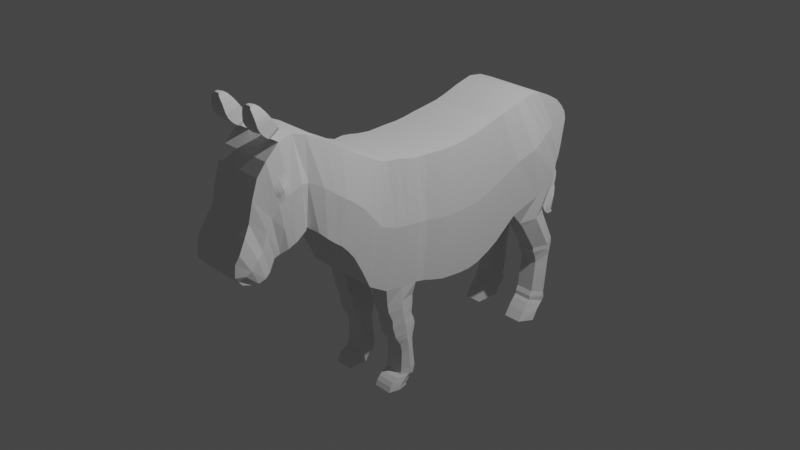 # Source: donkey02.blend  (saved by Blender 2.83.18; exported with 4.5.12 LTS)
import bpy
from mathutils import Matrix  # noqa: F401  (used for matrix-valued properties, if any)

bpy.ops.wm.read_factory_settings(use_empty=True)
scene = bpy.context.scene
scene.name = 'Scene'

# ---- collections
col_collection = bpy.data.collections.new('Collection'); scene.collection.children.link(col_collection)

# ---- world
world_world = bpy.data.worlds.new('World'); scene.world = world_world
world_world.use_nodes = True; world_world.node_tree.nodes.clear()
_N = world_world.node_tree.nodes; _L = world_world.node_tree.links
n0 = _N.new('ShaderNodeOutputWorld'); n0.name = 'World Output'; n0.location = (300, 300)
n1 = _N.new('ShaderNodeBackground'); n1.name = 'Background'; n1.location = (10, 300)
n1.inputs[0].default_value = (0.05088, 0.05088, 0.05088, 1.0)
_L.new(n1.outputs[0], n0.inputs[0])
n0.is_active_output = True
world_world.color = (0.05088, 0.05088, 0.05088)
world_world.use_sun_shadow = False
world_world.sun_shadow_jitter_overblur = 0.0

# ---- cameras
cam_camera = bpy.data.cameras.new('Camera')
cam_camera.clip_end = 100.0
cam_camera.ortho_scale = 7.314

# ---- lights
light_light = bpy.data.lights.new('Light', 'POINT')
light_light.transmission_factor = 0.0
light_light.energy = 1000.0
light_light.shadow_soft_size = 0.1
light_light.shadow_maximum_resolution = 0.006
light_light.use_absolute_resolution = True

# ---- meshes
me_plane = bpy.data.meshes.new('Plane')
me_plane.from_pydata([(-0.971, 1.044, 1.268e-09), (0.4684, 1.031, -2.324e-08), (-1.03, 1.251, -2.842e-09), (0.223, 1.249, -3.396e-08), (-0.971, 1.044, 1.268e-09), (0.4684, 1.031, -2.324e-08), (-0.971, 1.044, 1.268e-09), (0.4684, 1.031, -2.324e-08), (-0.9367, 0.9196, 2.766e-09), (0.5449, 0.9075, -1.989e-08), (-0.9028, 0.7482, 4.25e-09), (0.6029, 0.7361, -1.736e-08), (-0.8764, 0.6058, 5.403e-09), (0.6213, 0.5937, -1.655e-08), (-0.8553, 0.4793, 6.325e-09), (0.6213, 0.4671, -1.655e-08), (-0.8421, 0.3659, 6.901e-09), (0.6108, 0.3538, -1.701e-08), (-0.8395, 0.2182, 7.017e-09), (0.595, 0.2061, -1.77e-08), (-0.8395, 0.09166, 7.017e-09), (0.5633, 0.07953, -1.909e-08), (-0.8421, -0.03491, 6.901e-09), (0.5264, -0.04704, -2.07e-08), (-0.8527, -0.172, 6.44e-09), (0.4816, -0.1842, -2.266e-08), (-0.8949, -0.383, 4.596e-09), (0.4394, -0.5744, -2.45e-08), (-0.8983, -0.5113, 4.448e-09), (0.3254, -0.7708, -2.949e-08), (-0.936, -0.6146, 2.796e-09), (0.1206, -0.864, -3.844e-08), (-0.991, -0.7113, 3.949e-10), (-0.06399, -0.9607, -4.651e-08), (-1.033, -0.7882, -1.43e-09), (-0.1629, -1.038, -5.083e-08), (-1.07, -0.8564, -3.063e-09), (-0.2354, -1.106, -5.4e-08), (-1.116, -0.9245, -5.08e-09), (-0.2859, -1.174, -5.621e-08), (-1.184, -1.032, -8.058e-09), (-0.3518, -1.249, -5.909e-08), (-1.292, -1.201, -1.276e-08), (-0.4266, -1.323, -6.236e-08), (-1.386, -1.39, -1.689e-08), (-0.4903, -1.411, -6.514e-08), (-1.423, -1.522, -1.849e-08), (-0.4903, -1.451, -6.514e-08), (-1.393, -1.679, -1.716e-08), (-0.4127, -1.556, -6.175e-08), (-1.254, -1.829, -1.11e-08), (-0.3665, -1.648, -5.973e-08), (-1.123, -1.915, -5.396e-09), (-0.3313, -1.72, -5.819e-08), (-0.9307, -1.976, 3.028e-09), (-0.3103, -1.785, -5.728e-08), (-0.723, -2.025, 1.211e-08), (-0.19, -1.842, -5.202e-08), (-0.6167, -2.089, 1.676e-08), (-0.1557, -1.906, -5.052e-08), (-0.4785, -2.165, 2.28e-08), (-0.1373, -1.982, -4.971e-08), (-0.397, -2.204, 2.636e-08), (-0.1376, -2.045, -4.972e-08), (-0.2711, -2.215, 3.186e-08), (-0.1774, -2.145, -5.147e-08), (-1.081, 1.439, -5.041e-09), (-0.05158, 1.912, -4.597e-08), (-1.064, 1.593, -4.329e-09), (-0.1563, 1.961, -5.054e-08), (-0.999, 1.754, -1.476e-09), (-1.03, 1.251, 0.4222), (-0.1563, 1.961, -5.054e-08), (-0.999, 1.754, -1.476e-09), (-0.2336, 1.991, -5.392e-08), (-0.9109, 1.905, 2.379e-09), (-0.3484, 2.018, -5.894e-08), (-0.8273, 1.986, 6.034e-09), (-0.4802, 2.039, -6.47e-08), (-0.743, 2.047, 9.717e-09), (-0.6548, 2.068, -7.233e-08), (-1.03, 1.251, -2.842e-09), (-0.971, 1.044, 1.268e-09), (0.4684, 1.031, -2.324e-08), (0.223, 1.249, -3.396e-08), (-0.971, 1.044, 1.268e-09), (0.4684, 1.031, -2.324e-08), (-0.971, 1.044, 1.268e-09), (0.4684, 1.031, -2.324e-08), (-0.9367, 0.9196, 2.766e-09), (0.5449, 0.9075, -1.989e-08), (-0.9028, 0.7482, 4.25e-09), (0.6029, 0.7361, -1.736e-08), (-0.8764, 0.6058, 5.403e-09), (0.6213, 0.5937, -1.655e-08), (-0.8553, 0.4793, 6.325e-09), (0.6213, 0.4671, -1.655e-08), (-0.8421, 0.3659, 6.901e-09), (0.6108, 0.3538, -1.701e-08), (-0.8395, 0.2182, 7.017e-09), (0.595, 0.2061, -1.77e-08), (-0.8395, 0.09166, 7.017e-09), (0.5633, 0.07953, -1.909e-08), (-0.8421, -0.03491, 6.901e-09), (0.5264, -0.04704, -2.07e-08), (-0.8527, -0.172, 6.44e-09), (0.4816, -0.1842, -2.266e-08), (-0.8949, -0.383, 4.596e-09), (0.4394, -0.5744, -2.45e-08), (-0.8983, -0.5113, 4.448e-09), (0.3254, -0.7708, -2.949e-08), (-0.936, -0.6146, 2.796e-09), (0.1206, -0.864, -3.844e-08), (-0.991, -0.7113, 3.949e-10), (-0.06399, -0.9607, -4.651e-08), (-1.033, -0.7882, -1.43e-09), (-0.1629, -1.038, -5.083e-08), (-1.07, -0.8564, -3.063e-09), (-0.2354, -1.106, -5.4e-08), (-1.116, -0.9245, -5.08e-09), (-0.2859, -1.174, -5.621e-08), (-1.184, -1.032, -8.058e-09), (-0.3518, -1.249, -5.909e-08), (-1.292, -1.201, -1.276e-08), (-0.4266, -1.323, -6.236e-08), (-1.386, -1.39, -1.689e-08), (-0.4903, -1.411, -6.514e-08), (-1.423, -1.522, -1.849e-08), (-0.4903, -1.451, -6.514e-08), (-1.393, -1.679, -1.716e-08), (-0.4127, -1.556, -6.175e-08), (-1.254, -1.829, -1.11e-08), (-0.3665, -1.648, -5.973e-08), (-1.123, -1.915, -5.396e-09), (-0.3313, -1.72, -5.819e-08), (-0.9307, -1.976, 3.028e-09), (-0.3103, -1.785, -5.728e-08), (-0.723, -2.025, 1.211e-08), (-0.19, -1.842, -5.202e-08), (-0.6167, -2.089, 1.676e-08), (-0.1557, -1.906, -5.052e-08), (-0.4785, -2.165, 2.28e-08), (-0.1373, -1.982, -4.971e-08), (-0.397, -2.204, 2.636e-08), (-0.1376, -2.045, -4.972e-08), (-0.2711, -2.215, 3.186e-08), (-0.1774, -2.145, -5.147e-08), (-0.05158, 1.912, -4.597e-08), (-1.081, 1.439, -5.041e-09), (-0.1563, 1.961, -5.054e-08), (-1.064, 1.593, -4.329e-09), (-0.8527, -0.172, 0.2047), (-0.999, 1.754, -1.476e-09), (-0.2336, 1.991, -5.392e-08), (-0.999, 1.754, -1.476e-09), (-0.1563, 1.961, -5.054e-08), (-0.3484, 2.018, -5.894e-08), (-0.9109, 1.905, 2.379e-09), (-0.4802, 2.039, -6.47e-08), (-0.8273, 1.986, 6.034e-09), (-0.6548, 2.068, -7.233e-08), (-0.743, 2.047, 9.717e-09), (-0.971, 1.044, 0.4094), (0.4684, 1.031, 0.4094), (0.223, 1.249, 0.4512), (-0.971, 1.044, 0.4094), (0.4684, 1.031, 0.4094), (-0.971, 1.044, 0.4094), (0.4684, 1.031, 0.4094), (-0.9367, 0.9196, 0.4094), (0.5449, 0.9075, 0.4063), (-0.9028, 0.7482, 0.4232), (0.6029, 0.7361, 0.4201), (-0.8764, 0.6058, 0.4333), (0.6213, 0.5937, 0.4302), (-0.8553, 0.4793, 0.4333), (0.6213, 0.4671, 0.4302), (-0.8421, 0.3659, 0.4333), (0.6108, 0.3538, 0.4302), (-0.8395, 0.2182, 0.4333), (0.595, 0.2061, 0.4302), (-0.8395, 0.09166, 0.4232), (0.5633, 0.07953, 0.4201), (-0.8421, -0.03491, 0.4094), (0.5264, -0.04704, 0.4063), (-0.8527, -0.172, 0.4202), (0.4816, -0.1842, 0.4356), (-0.8949, -0.383, 0.4016), (0.4394, -0.5744, 0.4308), (-0.8983, -0.5113, 0.3756), (0.3254, -0.7708, 0.4094), (-0.936, -0.6146, 0.3756), (0.1206, -0.864, 0.4094), (-0.991, -0.7113, 0.3756), (-0.06399, -0.9607, 0.4094), (-1.033, -0.7882, 0.3756), (-0.1629, -1.038, 0.4094), (-1.07, -0.8564, 0.3724), (-0.2354, -1.106, 0.4063), (-1.116, -0.9245, 0.3629), (-0.2859, -1.174, 0.3968), (-1.184, -1.032, 0.3492), (-0.3518, -1.249, 0.3831), (-1.292, -1.201, 0.3192), (-0.4266, -1.323, 0.3531), (-1.386, -1.39, 0.2903), (-0.4903, -1.411, 0.2855), (-1.423, -1.522, 0.2729), (-0.4903, -1.451, 0.3294), (-1.393, -1.679, 0.29), (-0.4127, -1.556, 0.3294), (-1.254, -1.829, 0.2966), (-0.3665, -1.648, 0.3187), (-1.123, -1.915, 0.2796), (-0.3313, -1.72, 0.2855), (-0.9307, -1.976, 0.275), (-0.3103, -1.785, 0.2855), (-0.723, -2.025, 0.272), (-0.19, -1.842, 0.2855), (-0.6167, -2.089, 0.2916), (-0.1557, -1.906, 0.3032), (-0.4785, -2.165, 0.3032), (-0.1373, -1.982, 0.3032), (-0.397, -2.204, 0.2855), (-0.1376, -2.045, 0.2855), (-0.2711, -2.215, 0.2855), (-0.1774, -2.145, 0.2855), (-0.05158, 1.912, 0.4368), (-1.081, 1.439, 0.4183), (-0.1563, 1.961, 0.4094), (-1.064, 1.593, 0.4094), (-0.2336, 1.991, 0.4094), (-0.999, 1.754, 0.4094), (-0.2336, 1.991, 0.4094), (-0.999, 1.754, 0.4094), (-0.1563, 1.961, 0.4094), (-0.3484, 2.018, 0.4094), (-0.9109, 1.905, 0.4094), (-0.4802, 2.039, 0.4094), (-0.8273, 1.986, 0.4094), (-0.6548, 2.068, 0.4094), (-0.743, 2.047, 0.4094), (-0.1557, -1.906, 0.1194), (-0.971, 1.044, 0.2047), (-0.3518, -1.249, 0.2047), (-0.6167, -2.089, 0.1194), (0.5264, -0.04704, 0.2047), (-1.184, -1.032, 0.2047), (0.4684, 1.031, 0.2047), (-0.971, 1.044, 0.2047), (-0.8421, -0.03491, 0.2047), (-0.19, -1.842, 0.1194), (-0.2859, -1.174, 0.2047), (-0.723, -2.025, 0.1194), (0.5633, 0.07953, 0.2047), (-1.116, -0.9245, 0.2047), (-0.8395, 0.2182, 0.2047), (-0.8395, 0.09166, 0.2047), (-0.3103, -1.785, 0.1194), (-0.3313, -1.72, 0.1194), (-0.2354, -1.106, 0.2047), (-0.1629, -1.038, 0.2047), (-1.123, -1.915, 0.1194), (-0.9307, -1.976, 0.1194), (0.595, 0.2061, 0.2047), (0.6108, 0.3538, 0.2047), (-1.033, -0.7882, 0.2047), (-1.07, -0.8564, 0.2047), (0.4684, 1.031, 0.2047), (-1.292, -1.201, 0.2047), (0.4816, -0.1842, 0.2047), (-0.4785, -2.165, 0.1194), (-0.4266, -1.323, 0.2047), (-0.9367, 0.9196, 0.2047), (-0.1373, -1.982, 0.1194), (-0.8949, -0.383, 0.2047), (0.5449, 0.9075, 0.2047), (-1.386, -1.39, 0.2047), (0.4394, -0.5744, 0.2047), (-0.397, -2.204, 0.1194), (-0.4903, -1.411, 0.2047), (-0.9028, 0.7482, 0.2047), (-0.1376, -2.045, 0.1194), (-0.8983, -0.5113, 0.2047), (0.6029, 0.7361, 0.2047), (-0.1774, -2.145, 0.1194), (-0.2711, -2.215, 0.1194), (-1.423, -1.522, 0.1194), (0.3254, -0.7708, 0.2047), (-0.4903, -1.451, 0.2047), (-0.8764, 0.6058, 0.2047), (-0.936, -0.6146, 0.2047), (0.6213, 0.5937, 0.2047), (-1.393, -1.679, 0.1194), (0.1206, -0.864, 0.2047), (-0.4127, -1.556, 0.2047), (-0.8553, 0.4793, 0.2047), (-0.991, -0.7113, 0.2047), (0.6213, 0.4671, 0.2047), (-1.254, -1.829, 0.1194), (-0.06399, -0.9607, 0.2047), (-0.3665, -1.648, 0.1194), (-0.8421, 0.3659, 0.2047), (-0.9109, 1.905, 0.2047), (-0.3484, 2.018, 0.2047), (-0.999, 1.754, 0.2047), (-0.999, 1.754, 0.2047), (0.223, 1.249, 0.2047), (-0.1563, 1.961, 0.2047), (0.4684, 1.031, 0.2047), (-0.1563, 1.961, 0.2047), (-0.2336, 1.991, 0.2047), (-1.03, 1.251, 0.2047), (-0.971, 1.044, 0.2047), (-0.4802, 2.039, 0.2047), (-0.8273, 1.986, 0.2047), (-0.743, 2.047, 0.2047), (-0.6548, 2.068, 0.2047), (-0.05158, 1.912, 0.2047), (-1.081, 1.439, 0.2047), (-1.064, 1.593, 0.2047), (0.6242, -0.2035, 0.4094), (0.6294, -0.5436, 0.4094), (0.6242, -0.2035, 0.2047), (0.6294, -0.5436, 0.2047), (0.7194, -0.5258, 0.2047), (0.7141, -0.2039, 0.2047), (0.7194, -0.5258, 0.4094), (0.7141, -0.2039, 0.4094), (1.257, -0.348, 0.2047), (1.251, -0.1972, 0.2047), (1.257, -0.348, 0.4094), (1.251, -0.1972, 0.4094), (0.8348, -0.2161, 0.4094), (0.8401, -0.4724, 0.4094), (0.8348, -0.2161, 0.2047), (0.8401, -0.4724, 0.2047), (0.9162, -0.4711, 0.2047), (0.9109, -0.1843, 0.2047), (0.9162, -0.4711, 0.4094), (0.9109, -0.1843, 0.4094), (1.043, -0.4347, 0.2047), (1.038, -0.1816, 0.2047), (1.043, -0.4347, 0.4094), (1.038, -0.1816, 0.4094), (0.9689, -0.1712, 0.4094), (0.9742, -0.4519, 0.4094), (0.9689, -0.1712, 0.2047), (0.9742, -0.4519, 0.2047), (1.091, -0.1964, 0.4094), (1.097, -0.4039, 0.4094), (1.091, -0.1964, 0.2047), (1.097, -0.4039, 0.2047), (1.49, -0.3629, 0.2047), (1.563, -0.1884, 0.2047), (1.49, -0.3629, 0.4094), (1.563, -0.1884, 0.4094), (-0.5978, -0.9129, 0.442), (-0.5275, -0.836, 0.442), (-0.4077, -0.7393, 0.442), (-0.2864, -0.641, 0.442), (1.151, -0.204, 0.4094), (1.157, -0.3658, 0.4094), (1.151, -0.204, 0.2047), (1.157, -0.3658, 0.2047), (1.478, -0.1687, 0.4094), (1.445, -0.3561, 0.4094), (1.478, -0.1687, 0.2047), (1.445, -0.3561, 0.2047), (-0.2277, -0.4787, 0.4612), (-0.1855, -0.1781, 0.466), (-0.1578, -0.04098, 0.4398), (-0.1381, 0.08559, 0.4536), (-0.1223, 0.2122, 0.4637), (-0.1157, 0.3598, 0.4637), (-0.117, 0.4732, 0.4637), (-0.1275, 0.5998, 0.4637), (-0.1499, 0.7422, 0.4536), (-0.1959, 0.9136, 0.4398), (-0.2513, 1.037, 0.4398), (-0.2513, 1.037, 0.4094), (-0.4037, 1.25, 0.4816), (-0.2513, 1.037, 0.4398), (-0.6989, 2.058, -3.131e-08), (-0.2242, -2.18, -9.802e-09), (-0.2513, 1.037, -1.098e-08), (-0.2513, 1.037, -1.098e-08), (1.63, -0.269, 0.4094), (1.535, -0.4216, 0.4094), (1.63, -0.269, 0.2047), (1.535, -0.4216, 0.2047), (1.513, -0.3727, 0.2047), (1.586, -0.2439, 0.2047), (1.513, -0.3727, 0.4094), (1.586, -0.2439, 0.4094), (1.576, -0.471, 0.2047), (1.641, -0.2836, 0.2047), (1.576, -0.471, 0.4094), (1.641, -0.2836, 0.4094), (1.669, -0.5292, 0.2047), (1.675, -0.2869, 0.2047), (1.669, -0.5292, 0.4094), (1.675, -0.2869, 0.4094), (1.669, -0.5292, 0.4094), (1.669, -0.5292, 0.2047), (1.675, -0.2869, 0.2047), (1.675, -0.2869, 0.4094), (1.675, -0.2869, 0.4094), (1.669, -0.5292, 0.4094), (1.675, -0.2869, 0.2047), (1.669, -0.5292, 0.2047), (1.675, -0.2869, 0.2047), (1.675, -0.2869, 0.4094), (1.675, -0.2869, 0.4094), (1.675, -0.2869, 0.2047), (1.675, -0.2869, 0.4094), (1.669, -0.5292, 0.4094), (1.675, -0.2869, 0.2047), (1.669, -0.5292, 0.2047), (1.675, -0.2869, 0.2047), (1.675, -0.2869, 0.4094), (1.657, -0.2891, 0.4094), (1.618, -0.5039, 0.4094), (1.657, -0.2891, 0.2047), (1.618, -0.5039, 0.2047), (1.669, -0.5292, 0.4094), (1.669, -0.5292, 0.2047), (1.675, -0.2869, 0.2047), (1.675, -0.2869, 0.4094), (-0.6989, 2.058, -3.131e-08), (-0.2242, -2.18, -9.802e-09), (-0.2513, 1.037, -1.098e-08), (-0.2513, 1.037, -1.098e-08), (1.675, -0.2869, 0.4094), (1.675, -0.2869, 0.2047), (1.669, -0.5292, 0.4094), (1.669, -0.5292, 0.2047), (-0.6527, -0.981, 0.4388), (-0.7011, -1.049, 0.4293), (-0.7681, -1.14, 0.4055), (-0.8593, -1.262, 0.3756), (-0.9384, -1.401, 0.3241), (-0.9566, -1.486, 0.3455), (-0.9027, -1.617, 0.3455), (-0.8103, -1.738, 0.3455), (-0.7274, -1.818, 0.3241), (-0.6205, -1.881, 0.3241), (-0.4565, -1.934, 0.3241), (-0.3862, -1.997, 0.3418), (-0.3079, -2.074, 0.3418), (-0.2673, -2.124, 0.3241), (-0.2242, -2.18, 0.2855), (-0.5661, 1.675, 0.4671), (-0.6103, 1.777, 0.4398), (-0.6163, 1.873, 0.4094), (-0.6163, 1.873, 0.4094), (-0.6296, 1.962, 0.4094), (-0.6537, 2.013, 0.4094), (-0.6989, 2.058, 0.4094), (-0.2242, -2.18, 0.1194), (-0.2513, 1.037, 0.2047), (-0.6989, 2.058, 0.2047), (-0.2513, 1.037, 0.2047), (-1.486, -1.637, 0.2524), (-1.438, -1.75, 0.2761), (-1.486, -1.637, 0.1365), (-1.438, -1.75, 0.1365), (-1.519, -1.675, 0.3002), (-1.463, -1.805, 0.3241), (-1.547, -1.699, 0.3241), (-1.491, -1.84, 0.3241), (-1.574, -1.72, 0.3241), (-1.521, -1.87, 0.3241), (-1.603, -1.739, 0.3241), (-1.549, -1.89, 0.3241), (-1.636, -1.762, 0.3241), (-1.592, -1.911, 0.3241), (-1.674, -1.787, 0.3179), (-1.64, -1.92, 0.3179), (-1.702, -1.806, 0.3043), (-1.68, -1.926, 0.3043), (-1.729, -1.827, 0.2894), (-1.725, -1.934, 0.2894), (-1.758, -1.869, 0.2698), (-1.747, -1.932, 0.2698), (-1.768, -1.893, 0.2554), (-1.764, -1.92, 0.2554), (-1.486, -1.637, 0.137), (-1.438, -1.75, 0.137), (-1.519, -1.675, 0.1194), (-1.463, -1.805, 0.1194), (-1.519, -1.675, 0.1194), (-1.463, -1.805, 0.1194), (-1.547, -1.699, 0.1194), (-1.491, -1.84, 0.1194), (-1.547, -1.699, 0.1194), (-1.491, -1.84, 0.1194), (-1.574, -1.72, 0.1194), (-1.521, -1.87, 0.1194), (-1.574, -1.72, 0.3241), (-1.521, -1.87, 0.3241), (-1.603, -1.739, 0.3241), (-1.549, -1.89, 0.3241), (-1.574, -1.72, 0.1194), (-1.521, -1.87, 0.1194), (-1.603, -1.739, 0.1194), (-1.549, -1.89, 0.1194), (-1.603, -1.739, 0.1194), (-1.549, -1.89, 0.1194), (-1.636, -1.762, 0.1194), (-1.592, -1.911, 0.1194), (-1.636, -1.762, 0.1194), (-1.592, -1.911, 0.1194), (-1.674, -1.787, 0.1305), (-1.64, -1.92, 0.1305), (-1.674, -1.787, 0.1305), (-1.64, -1.92, 0.1305), (-1.702, -1.806, 0.1407), (-1.68, -1.926, 0.1407), (-1.702, -1.806, 0.1407), (-1.68, -1.926, 0.1407), (-1.729, -1.827, 0.1573), (-1.725, -1.934, 0.1573), (-1.729, -1.827, 0.1573), (-1.725, -1.934, 0.1573), (-1.758, -1.869, 0.1744), (-1.747, -1.932, 0.1744), (-1.758, -1.869, 0.1744), (-1.747, -1.932, 0.1744), (-1.768, -1.893, 0.1915), (-1.764, -1.92, 0.1915), (-1.123, -1.915, -5.396e-09), (-0.9307, -1.976, 3.028e-09), (0.3855, 1.406, 0.2047), (0.3855, 1.406, 0.4094), (0.3297, 1.773, 0.4094), (0.3297, 1.773, 0.2047), (0.4445, 1.455, 0.2047), (0.4445, 1.455, 0.4094), (0.3886, 1.791, 0.4094), (0.3886, 1.791, 0.2047), (0.7738, 1.66, 0.2047), (0.7738, 1.66, 0.4094), (0.7412, 1.961, 0.4094), (0.7412, 1.961, 0.2047), (0.8251, 1.662, 0.2047), (0.8251, 1.662, 0.4094), (0.7926, 1.967, 0.4094), (0.7926, 1.967, 0.2047), (0.8986, 1.7, 0.2047), (0.8986, 1.7, 0.4094), (0.848, 1.957, 0.4094), (0.848, 1.957, 0.2047), (0.9695, 1.716, 0.2047), (0.9695, 1.716, 0.4094), (0.9518, 1.935, 0.4094), (0.9518, 1.935, 0.2047), (1.335, 1.676, 0.2047), (1.335, 1.676, 0.4094), (1.365, 1.895, 0.4094), (1.365, 1.895, 0.2047), (1.389, 1.648, 0.2047), (1.389, 1.648, 0.4094), (1.412, 1.885, 0.4094), (1.412, 1.885, 0.2047), (1.433, 1.643, 0.2047), (1.433, 1.643, 0.4094), (1.485, 1.901, 0.4094), (1.485, 1.901, 0.2047), (1.466, 1.61, 0.2047), (1.466, 1.61, 0.4094), (1.518, 1.874, 0.4094), (1.518, 1.874, 0.2047), (1.518, 1.874, 0.4094), (1.518, 1.874, 0.2047), (1.548, 1.548, 0.2047), (1.548, 1.548, 0.4094), (1.6, 1.796, 0.4094), (1.6, 1.796, 0.2047), (1.6, 1.796, 0.4094), (1.6, 1.796, 0.2047), (1.658, 1.481, 0.2047), (1.658, 1.481, 0.4094), (1.664, 1.784, 0.4094), (1.664, 1.784, 0.2047), (1.664, 1.784, 0.4094), (1.664, 1.784, 0.2047), (-0.7243, 2.124, -3.131e-08), (-0.761, 2.09, 1.004e-08), (-0.8032, 2.04, 8.195e-09), (-0.8032, 2.016, 0.1325), (-0.6802, 2.112, 0.1325), (-0.6802, 2.135, -7.233e-08), (-0.761, 2.067, 0.1325), (-0.7243, 2.101, 0.1325), (-0.4798, 2.04, 0.1325), (-0.4798, 2.04, -7.055e-08), (-0.5458, 2.146, 0.1325), (-0.5458, 2.169, -7.233e-08), (-0.4222, 2.059, 0.1325), (-0.4222, 2.059, -7.172e-08), (-0.4438, 2.157, 0.1325), (-0.4438, 2.181, -7.155e-08), (-0.3738, 2.075, 0.1325), (-0.3738, 2.075, -7.451e-08), (-0.3954, 2.158, 0.1325), (-0.3957, 2.181, -9.081e-05), (-0.3052, 2.09, 0.1222), (-0.3049, 2.09, 0.005947), (-0.3246, 2.162, 0.1222), (-0.3246, 2.185, -0.0008663), (-0.2204, 2.101, 0.1222), (-0.2221, 2.102, -0.00204), (-0.2398, 2.163, 0.1222), (-0.2388, 2.188, 0.0005696), (-0.09691, 2.098, 0.1222), (-0.09804, 2.096, -0.002824), (-0.1163, 2.181, 0.1222), (-0.1144, 2.203, -0.00248), (-0.02043, 2.088, 0.1309), (-0.02043, 2.088, 0.001575), (-0.04165, 2.182, 0.1284), (-0.04165, 2.206, 0.001575), (0.0455, 2.062, 0.1678), (0.0455, 2.062, 0.001575), (0.02428, 2.234, 0.1802), (0.02428, 2.234, 0.001575), (0.108, 2.04, 0.2031), (0.108, 2.04, 0.001575), (0.08674, 2.241, 0.2006), (0.08674, 2.241, 0.001575), (0.1781, 2.013, 0.2126), (0.1781, 2.013, -0.007887), (0.1346, 2.23, 0.2101), (0.1346, 2.23, -0.007887), (0.2473, 1.998, 0.2182), (0.2473, 1.998, -0.01345), (0.1724, 2.218, 0.2157), (0.1724, 2.218, -0.01345), (0.3745, 1.993, 0.2237), (0.3745, 1.993, -0.01898), (0.2228, 2.195, 0.2212), (0.2228, 2.195, -0.01898), (0.4917, 2.019, 0.2488), (0.4917, 2.019, -0.04413), (0.2434, 2.196, 0.2299), (0.2434, 2.196, -0.04413), (0.5252, 2.055, 0.2488), (0.5252, 2.055, -0.04413), (0.3361, 2.171, 0.2488), (0.3361, 2.171, -0.04413), (0.5421, 2.083, 0.2488), (0.5421, 2.083, -0.04413), (0.4396, 2.147, 0.2488), (0.4396, 2.147, -0.04413), (0.5423, 2.124, 0.2488), (0.5423, 2.124, -0.04413), (0.4936, 2.137, 0.2369), (0.4936, 2.141, -0.04413), (0.5385, 2.138, 0.2488), (0.5385, 2.138, -0.04413), (0.5313, 2.147, 0.2488), (0.5313, 2.147, -0.04413), (-0.8738, -0.2775, 5.518e-09), (0.4605, -0.3793, -2.358e-08), (-0.8738, -0.2775, 5.518e-09), (0.4605, -0.3793, -2.358e-08), (-0.8738, -0.2775, 0.418), (0.4605, -0.3793, 0.4386), (0.4605, -0.3793, 0.2047), (-0.8738, -0.2775, 0.2047), (0.6268, -0.3736, 0.4386), (0.6268, -0.3736, 0.2047), (0.7168, -0.3648, 0.2047), (0.7168, -0.3648, 0.4386), (1.254, -0.2726, 0.2047), (1.254, -0.2726, 0.4386), (1.526, -0.2757, 0.2047), (1.526, -0.2757, 0.4386), (0.8374, -0.3442, 0.4386), (0.8374, -0.3442, 0.2047), (0.9135, -0.3277, 0.2047), (0.9135, -0.3277, 0.4386), (1.04, -0.3082, 0.2047), (1.04, -0.3082, 0.4386), (0.9716, -0.3116, 0.4386), (0.9716, -0.3116, 0.2047), (1.094, -0.3002, 0.4386), (1.094, -0.3002, 0.2047), (1.154, -0.2849, 0.4386), (1.154, -0.2849, 0.2047), (1.461, -0.2624, 0.4386), (1.461, -0.2624, 0.2047), (1.582, -0.3453, 0.4386), (1.582, -0.3453, 0.2047), (1.549, -0.3083, 0.2047), (1.549, -0.3083, 0.4386), (1.609, -0.3773, 0.2047), (1.609, -0.3773, 0.4386), (1.672, -0.408, 0.2047), (1.672, -0.408, 0.4386), (1.672, -0.408, 0.4094), (1.672, -0.408, 0.2047), (1.672, -0.408, 0.4094), (1.672, -0.408, 0.2047), (1.637, -0.3965, 0.4386), (1.637, -0.3965, 0.2047), (-0.2066, -0.3284, 0.469), (0.08571, 1.581, -3.997e-08), (-1.055, 1.345, -3.941e-09), (0.08571, 1.581, -3.997e-08), (-1.055, 1.345, -3.941e-09), (0.08571, 1.581, 0.4875), (-1.055, 1.345, 0.4214), (-1.055, 1.345, 0.2047), (0.08571, 1.581, 0.2047), (-0.4849, 1.463, 0.5179), (0.3576, 1.589, 0.4875), (0.3576, 1.589, 0.2047), (0.4165, 1.623, 0.4875), (0.4165, 1.623, 0.2047), (0.7575, 1.811, 0.4875), (0.7575, 1.811, 0.2047), (0.8088, 1.814, 0.4875), (0.8088, 1.814, 0.2047), (0.8733, 1.829, 0.4875), (0.8733, 1.829, 0.2047), (0.9606, 1.825, 0.4875), (0.9606, 1.825, 0.2047), (1.35, 1.786, 0.4875), (1.35, 1.786, 0.2047), (1.401, 1.767, 0.4875), (1.401, 1.767, 0.2047), (1.459, 1.772, 0.4875), (1.459, 1.772, 0.2047), (1.492, 1.742, 0.4875), (1.492, 1.742, 0.2047), (1.574, 1.672, 0.4875), (1.574, 1.672, 0.2047), (1.661, 1.633, 0.4875), (1.661, 1.633, 0.2047), (-1.438, -1.75, 0.1978), (-1.465, -1.759, 0.2218), (-1.519, -1.658, 0.2098), (-1.486, -1.62, 0.1859), (-1.521, -1.829, 0.2218), (-1.574, -1.703, 0.2218), (-1.547, -1.683, 0.2218), (-1.491, -1.799, 0.2218), (-1.547, -1.683, 0.2218), (-1.519, -1.658, 0.2098), (-1.463, -1.753, 0.2218), (-1.491, -1.799, 0.2218), (-1.636, -1.745, 0.2218), (-1.603, -1.722, 0.2218), (-1.549, -1.848, 0.2218), (-1.592, -1.87, 0.2218), (-1.592, -1.87, 0.2218), (-1.64, -1.879, 0.2218), (-1.674, -1.77, 0.2218), (-1.636, -1.745, 0.2218), (-1.674, -1.77, 0.2218), (-1.64, -1.879, 0.2218), (-1.68, -1.884, 0.2218), (-1.702, -1.79, 0.2218), (-1.729, -1.81, 0.2218), (-1.702, -1.79, 0.2218), (-1.68, -1.884, 0.2218), (-1.725, -1.892, 0.2218), (-1.521, -1.829, 0.2218), (-1.549, -1.848, 0.2218), (-1.603, -1.722, 0.2218), (-1.574, -1.703, 0.2218), (-1.768, -1.876, 0.2218), (-1.758, -1.853, 0.2218), (-1.747, -1.89, 0.2218), (-1.764, -1.92, 0.2218), (-1.725, -1.892, 0.2218), (-1.747, -1.89, 0.2218), (-1.758, -1.853, 0.2218), (-1.729, -1.81, 0.2218), (-1.773, -1.898, 0.2218), (-1.758, -1.861, 0.2458), (-1.747, -1.911, 0.2458), (-1.764, -1.92, 0.2386), (-1.768, -1.884, 0.2386), (-1.768, -1.884, 0.2066), (-1.758, -1.861, 0.1981), (-1.747, -1.911, 0.1981), (-1.764, -1.92, 0.2066), (-0.6577, -1.586, 0.3374), (-0.5884, -1.693, 0.3321), (-1.323, -1.754, 0.2933), (-0.3896, -1.602, 0.3241), (-1.032, -1.784, 0.321), (-1.148, -1.648, 0.3177), (-0.8565, -1.678, 0.3455), (-0.6231, -1.64, 0.3348), (-1.09, -1.716, 0.3194), (-0.9212, -1.761, 0.3332), (-1.025, -1.633, 0.3316), (-0.8334, -1.708, 0.3455), (-0.8796, -1.647, 0.3455), (-1.061, -1.75, 0.3202), (-1.119, -1.682, 0.3186), (-0.9732, -1.697, 0.3592), (-0.9992, -1.665, 0.3486), (-0.9472, -1.729, 0.3495), (-0.8657, -1.75, 0.3393), (-0.9639, -1.625, 0.3385), (-0.8218, -1.723, 0.3455), (-0.868, -1.663, 0.3455), (-1.047, -1.767, 0.3206), (-1.104, -1.699, 0.319), (-0.9148, -1.687, 0.3523), (-0.9767, -1.772, 0.3271), (-1.086, -1.64, 0.3247), (-0.8449, -1.693, 0.3455), (-0.8911, -1.632, 0.3455), (-1.075, -1.733, 0.3198), (-1.133, -1.665, 0.3182), (-1.032, -1.706, 0.3393), (-0.9862, -1.681, 0.3539), (-1.012, -1.649, 0.3401), (-0.9394, -1.656, 0.347), (-1.059, -1.673, 0.3336), (-0.9342, -1.745, 0.3414), (-0.9602, -1.713, 0.3544), (-0.8903, -1.718, 0.3475), (-1.004, -1.739, 0.3348), (-1.018, -1.723, 0.3371), (-0.9026, -1.703, 0.3499), (-0.878, -1.734, 0.3434), (-1.073, -1.657, 0.3291), (-0.9517, -1.64, 0.3428), (-0.9271, -1.672, 0.3497), (-1.045, -1.69, 0.3365), (-0.9904, -1.756, 0.331)], [], [(432, 1, 83, 386), (432, 0, 4, 431), (19, 17, 98, 100), (34, 36, 117, 115), (70, 68, 150, 152), (2, 0, 82, 81), (16, 18, 99, 97), (53, 51, 132, 134), (35, 33, 114, 116), (50, 52, 133, 131), (17, 15, 96, 98), (32, 34, 115, 113), (68, 66, 148, 150), (14, 16, 97, 95), (51, 49, 130, 132), (67, 69, 149, 147), (33, 31, 112, 114), (48, 50, 131, 129), (15, 13, 94, 96), (30, 32, 113, 111), (709, 2, 81, 711), (12, 14, 95, 93), (49, 47, 128, 130), (708, 67, 147, 710), (31, 29, 110, 112), (46, 48, 129, 127), (13, 11, 92, 94), (28, 30, 111, 109), (65, 63, 144, 146), (10, 12, 93, 91), (47, 45, 126, 128), (62, 64, 145, 143), (29, 27, 108, 110), (44, 46, 127, 125), (430, 65, 146, 384), (11, 9, 90, 92), (26, 28, 109, 107), (63, 61, 142, 144), (79, 77, 159, 161), (8, 10, 91, 89), (276, 268, 168, 170), (670, 275, 187, 667), (274, 242, 220, 222), (315, 303, 237, 239), (243, 273, 169, 167), (272, 244, 202, 204), (245, 271, 221, 219), (304, 314, 238, 236), (270, 246, 184, 186), (247, 269, 203, 201), (268, 248, 166, 168), (250, 151, 185, 183), (242, 251, 218, 220), (303, 305, 234, 237), (249, 243, 167, 165), (244, 252, 200, 202), (253, 245, 219, 217), (311, 304, 236, 233), (246, 254, 182, 184), (255, 247, 201, 199), (460, 249, 165, 380), (257, 250, 183, 181), (251, 258, 216, 218), (305, 306, 232, 234), (252, 260, 198, 200), (263, 253, 217, 215), (309, 307, 164, 163), (254, 264, 180, 182), (267, 255, 199, 197), (308, 310, 235, 229), (462, 309, 163, 382), (256, 257, 181, 179), (258, 259, 214, 216), (310, 311, 233, 235), (312, 313, 162, 71), (260, 261, 196, 198), (262, 263, 215, 213), (264, 265, 178, 180), (266, 267, 197, 195), (52, 54, 135, 133), (37, 35, 116, 118), (1, 3, 84, 83), (72, 74, 153, 155), (55, 53, 134, 136), (18, 20, 101, 99), (69, 72, 155, 149), (36, 38, 119, 117), (21, 19, 100, 102), (431, 4, 85, 385), (54, 56, 137, 135), (39, 37, 118, 120), (73, 70, 152, 154), (57, 55, 136, 138), (20, 22, 103, 101), (38, 40, 121, 119), (23, 21, 102, 104), (74, 76, 156, 153), (56, 58, 139, 137), (41, 39, 120, 122), (4, 6, 87, 85), (75, 73, 154, 157), (59, 57, 138, 140), (22, 24, 105, 103), (7, 5, 86, 88), (40, 42, 123, 121), (25, 23, 104, 106), (76, 78, 158, 156), (58, 60, 141, 139), (43, 41, 122, 124), (6, 8, 89, 87), (77, 75, 157, 159), (61, 59, 140, 142), (663, 26, 107, 665), (9, 7, 88, 90), (429, 79, 161, 383), (42, 44, 125, 123), (664, 25, 106, 666), (78, 80, 160, 158), (60, 62, 143, 141), (45, 43, 124, 126), (382, 163, 164, 381), (380, 165, 167, 379), (379, 167, 169, 378), (378, 169, 171, 377), (377, 171, 173, 376), (376, 173, 175, 375), (375, 175, 177, 374), (374, 177, 179, 373), (373, 179, 181, 372), (372, 181, 183, 371), (371, 183, 185, 370), (707, 667, 187, 369), (369, 187, 189, 360), (360, 189, 191, 359), (359, 191, 193, 358), (358, 193, 195, 357), (357, 195, 197, 437), (437, 197, 199, 438), (438, 199, 201, 439), (439, 201, 203, 440), (440, 203, 205, 441), (441, 205, 207, 442), (442, 207, 209, 795, 816, 800, 809, 443), (798, 792, 211, 794, 812, 803, 819), (444, 808, 799, 815, 794, 211, 213, 445), (445, 213, 215, 446), (446, 215, 217, 447), (447, 217, 219, 448), (448, 219, 221, 449), (449, 221, 223, 450), (450, 223, 225, 451), (716, 712, 227, 452), (452, 227, 229, 453), (453, 229, 231, 454), (231, 229, 235, 233), (454, 231, 233, 455), (455, 233, 236, 456), (456, 236, 238, 457), (457, 238, 240, 458), (461, 316, 241, 458), (269, 277, 205, 203), (270, 186, 321, 323), (314, 317, 240, 238), (271, 279, 223, 221), (280, 272, 204, 206), (273, 281, 171, 169), (316, 315, 239, 241), (282, 274, 222, 224), (275, 283, 189, 187), (284, 276, 170, 172), (459, 285, 226, 451), (277, 287, 207, 205), (288, 278, 188, 190), (279, 286, 225, 223), (289, 280, 206, 208), (281, 290, 173, 171), (285, 282, 224, 226), (283, 291, 191, 189), (292, 284, 172, 174), (293, 209, 464, 466), (294, 288, 190, 192), (164, 307, 533, 534), (295, 289, 208, 210), (290, 296, 175, 173), (714, 312, 71, 713), (291, 297, 193, 191), (298, 292, 174, 176), (293, 299, 211, 792, 209), (300, 294, 192, 194), (318, 308, 229, 227), (301, 295, 210, 793, 212), (296, 302, 177, 175), (320, 319, 228, 230), (297, 266, 195, 193), (265, 298, 176, 178), (299, 262, 213, 211), (261, 300, 194, 196), (259, 301, 212, 214), (302, 256, 179, 177), (306, 320, 230, 232), (97, 99, 256, 302), (134, 132, 301, 259), (116, 114, 300, 261), (131, 133, 262, 299), (98, 96, 298, 265), (113, 115, 266, 297), (95, 97, 302, 296), (132, 130, 295, 301), (114, 112, 294, 300), (129, 131, 299, 293), (96, 94, 292, 298), (111, 113, 297, 291), (93, 95, 296, 290), (130, 128, 289, 295), (112, 110, 288, 294), (127, 129, 293, 287), (94, 92, 284, 292), (109, 111, 291, 283), (146, 144, 282, 285), (91, 93, 290, 281), (128, 126, 280, 289), (143, 145, 286, 279), (110, 108, 278, 288), (125, 127, 287, 277), (384, 146, 285, 459), (92, 90, 276, 284), (107, 109, 283, 275), (144, 142, 274, 282), (89, 91, 281, 273), (126, 124, 272, 280), (141, 143, 279, 271), (666, 106, 270, 669), (123, 125, 277, 269), (115, 117, 267, 266), (100, 98, 265, 264), (133, 135, 263, 262), (118, 116, 261, 260), (136, 134, 259, 258), (99, 101, 257, 256), (117, 119, 255, 267), (102, 100, 264, 254), (135, 137, 253, 263), (120, 118, 260, 252), (138, 136, 258, 251), (101, 103, 250, 257), (385, 85, 249, 460), (119, 121, 247, 255), (104, 102, 254, 246), (137, 139, 245, 253), (122, 120, 252, 244), (85, 87, 243, 249), (140, 138, 251, 242), (103, 105, 151, 250), (88, 86, 248, 268), (121, 123, 269, 247), (106, 104, 246, 270), (139, 141, 271, 245), (124, 122, 244, 272), (87, 89, 273, 243), (142, 140, 242, 274), (665, 107, 275, 670), (90, 88, 268, 276), (152, 150, 320, 306), (150, 148, 319, 320), (147, 149, 308, 318), (711, 81, 312, 714), (710, 147, 318, 715), (315, 316, 593, 590), (158, 160, 317, 314), (161, 159, 589, 588), (81, 82, 313, 312), (155, 153, 311, 310), (386, 83, 309, 462), (149, 155, 310, 308), (83, 84, 307, 309), (154, 152, 306, 305), (153, 156, 304, 311), (157, 154, 305, 303), (156, 158, 314, 304), (159, 157, 303, 315), (669, 270, 323, 672), (188, 278, 324, 322), (668, 188, 322, 671), (206, 441, 442, 208), (208, 442, 443, 790, 210), (797, 796, 817, 801, 810, 444, 791), (212, 791, 444, 445, 214), (214, 445, 446, 216), (671, 322, 327, 674), (322, 324, 325, 327), (323, 321, 328, 326), (672, 323, 326, 673), (327, 325, 336, 334), (674, 327, 334, 679), (673, 326, 335, 680), (326, 328, 333, 335), (679, 334, 339, 682), (334, 336, 337, 339), (335, 333, 340, 338), (680, 335, 338, 681), (339, 337, 348, 346), (682, 339, 346, 685), (681, 338, 347, 686), (338, 340, 345, 347), (685, 346, 343, 684), (346, 348, 341, 343), (347, 345, 344, 342), (686, 347, 342, 683), (343, 341, 352, 350), (684, 343, 350, 687), (683, 342, 351, 688), (342, 344, 349, 351), (687, 350, 362, 689), (350, 352, 364, 362), (351, 349, 361, 363), (688, 351, 363, 690), (216, 446, 447, 218), (218, 447, 448, 220), (220, 448, 449, 222), (222, 449, 450, 224), (224, 450, 451, 226), (689, 362, 331, 676), (362, 364, 329, 331), (363, 361, 332, 330), (690, 363, 330, 675), (675, 330, 367, 692), (330, 332, 365, 367), (331, 329, 368, 366), (676, 331, 366, 691), (367, 365, 356, 354), (692, 367, 354, 677), (691, 366, 355, 678), (366, 368, 353, 355), (713, 716, 452, 228), (228, 452, 453, 230), (230, 453, 454, 232), (232, 454, 455, 234), (234, 455, 456, 237), (237, 456, 457, 239), (239, 457, 458, 241), (317, 461, 458, 240), (286, 459, 451, 225), (145, 384, 459, 286), (86, 385, 460, 248), (461, 317, 591, 594), (82, 386, 462, 313), (678, 355, 393, 696), (677, 354, 392, 695), (354, 356, 394, 392), (355, 353, 391, 393), (700, 401, 408, 701), (418, 416, 435, 436), (417, 409, 411, 405), (699, 400, 409, 702), (702, 409, 417, 704), (402, 407, 412, 413), (409, 400, 414, 411), (400, 402, 413, 414), (414, 413, 433, 434), (406, 405, 419, 420), (704, 417, 415, 703), (407, 415, 406, 412), (410, 418, 436, 426), (701, 408, 416, 703), (415, 417, 405, 406), (403, 404, 426, 425), (427, 428, 420, 419), (434, 433, 428, 427), (425, 426, 436, 435), (399, 410, 426, 404), (412, 406, 420, 428), (411, 414, 434, 427), (416, 408, 425, 435), (695, 392, 389, 694), (392, 394, 387, 389), (393, 391, 390, 388), (696, 393, 388, 693), (389, 387, 398, 396), (694, 389, 396, 697), (693, 388, 397, 698), (388, 390, 395, 397), (697, 396, 423, 706), (396, 398, 421, 423), (397, 395, 424, 422), (698, 397, 422, 705), (423, 421, 402, 400), (706, 423, 400, 699), (705, 422, 401, 700), (422, 424, 399, 401), (408, 401, 403, 425), (405, 411, 427, 419), (413, 412, 428, 433), (401, 399, 404, 403), (204, 440, 441, 206), (202, 439, 440, 204), (200, 438, 439, 202), (198, 437, 438, 200), (196, 357, 437, 198), (194, 358, 357, 196), (192, 359, 358, 194), (190, 360, 359, 192), (188, 369, 360, 190), (668, 707, 369, 188), (184, 371, 370, 186), (182, 372, 371, 184), (180, 373, 372, 182), (178, 374, 373, 180), (176, 375, 374, 178), (174, 376, 375, 176), (172, 377, 376, 174), (170, 378, 377, 172), (168, 379, 378, 170), (166, 380, 379, 168), (162, 382, 381, 71), (80, 429, 383, 160), (5, 431, 385, 86), (313, 462, 382, 162), (248, 460, 380, 166), (64, 430, 384, 145), (1, 432, 431, 5), (0, 432, 386, 82), (465, 466, 464, 463), (207, 287, 465, 463), (209, 207, 463, 464), (287, 293, 466, 465), (742, 741, 488, 490), (750, 749, 493, 491), (746, 745, 498, 497), (472, 471, 499, 500), (754, 753, 509, 507), (758, 757, 512, 514), (762, 761, 515, 516), (766, 765, 521, 519), (778, 777, 524, 526), (787, 786, 529, 527), (488, 487, 489, 490), (743, 742, 490, 489), (741, 744, 487, 488), (744, 743, 489, 487), (492, 491, 493, 494), (751, 750, 491, 492), (752, 751, 492, 494), (749, 752, 494, 493), (496, 495, 497, 498), (747, 746, 497, 495), (748, 747, 495, 496), (745, 748, 496, 498), (770, 769, 504, 506), (474, 472, 500, 502), (473, 474, 502, 501), (471, 473, 501, 499), (504, 503, 505, 506), (771, 770, 506, 505), (772, 771, 505, 503), (769, 772, 503, 504), (508, 507, 509, 510), (755, 754, 507, 508), (756, 755, 508, 510), (753, 756, 510, 509), (512, 511, 513, 514), (759, 758, 514, 513), (760, 759, 513, 511), (757, 760, 511, 512), (516, 515, 517, 518), (763, 762, 516, 518), (764, 763, 518, 517), (761, 764, 517, 515), (520, 519, 521, 522), (767, 766, 519, 520), (768, 767, 520, 522), (765, 768, 522, 521), (524, 523, 525, 526), (779, 778, 526, 525), (780, 779, 525, 523), (777, 780, 523, 524), (528, 527, 529, 530), (788, 787, 527, 528), (789, 788, 528, 530), (786, 789, 530, 529), (54, 52, 531, 532), (485, 483, 484, 486), (483, 481, 482, 484), (481, 479, 480, 482), (479, 477, 478, 480), (477, 475, 476, 478), (502, 501, 475, 476), (501, 499, 500, 502), (470, 500, 499, 469), (469, 467, 468, 470), (467, 463, 464, 468), (536, 535, 539, 540), (712, 164, 534, 717), (318, 227, 535, 536), (715, 318, 536, 718), (720, 540, 544, 722), (534, 533, 537, 538), (718, 536, 540, 720), (717, 534, 538, 719), (721, 542, 546, 723), (719, 538, 542, 721), (540, 539, 543, 544), (538, 537, 541, 542), (548, 547, 551, 552), (544, 543, 547, 548), (542, 541, 545, 546), (722, 544, 548, 724), (726, 552, 556, 728), (546, 545, 549, 550), (724, 548, 552, 726), (723, 546, 550, 725), (556, 555, 559, 560), (725, 550, 554, 727), (552, 551, 555, 556), (550, 549, 553, 554), (560, 559, 563, 564), (554, 553, 557, 558), (728, 556, 560, 730), (727, 554, 558, 729), (732, 564, 568, 734), (558, 557, 561, 562), (730, 560, 564, 732), (729, 558, 562, 731), (568, 567, 571, 572), (731, 562, 566, 733), (564, 563, 567, 568), (562, 561, 565, 566), (571, 573, 579, 577), (566, 565, 569, 570), (734, 568, 572, 736), (733, 566, 570, 735), (570, 569, 575, 576), (577, 579, 585, 583), (576, 575, 581, 582), (736, 572, 578, 738), (735, 570, 576, 737), (574, 572, 578, 580), (573, 574, 580, 579), (740, 584, 583, 739), (584, 583, 585, 586), (738, 578, 584, 740), (737, 576, 582, 739), (580, 578, 584, 586), (579, 580, 586, 585), (588, 589, 590, 593), (587, 588, 593, 594), (592, 587, 594, 591), (383, 161, 588, 587), (160, 383, 587, 592), (159, 315, 590, 589), (316, 461, 594, 593), (160, 592, 598, 596), (598, 597, 601, 602), (592, 591, 597, 598), (317, 160, 596, 595), (591, 317, 595, 597), (602, 601, 605, 606), (595, 596, 600, 599), (596, 598, 602, 600), (597, 595, 599, 601), (604, 606, 610, 608), (599, 600, 604, 603), (600, 602, 606, 604), (601, 599, 603, 605), (610, 609, 613, 614), (605, 603, 607, 609), (606, 605, 609, 610), (603, 604, 608, 607), (611, 612, 616, 615), (607, 608, 612, 611), (608, 610, 614, 612), (609, 607, 611, 613), (616, 618, 622, 620), (612, 614, 618, 616), (613, 611, 615, 617), (614, 613, 617, 618), (622, 621, 625, 626), (617, 615, 619, 621), (618, 617, 621, 622), (615, 616, 620, 619), (624, 626, 630, 628), (619, 620, 624, 623), (620, 622, 626, 624), (621, 619, 623, 625), (629, 627, 631, 633), (625, 623, 627, 629), (626, 625, 629, 630), (623, 624, 628, 627), (634, 633, 637, 638), (630, 629, 633, 634), (627, 628, 632, 631), (628, 630, 634, 632), (636, 638, 642, 640), (631, 632, 636, 635), (632, 634, 638, 636), (633, 631, 635, 637), (640, 642, 646, 644), (637, 635, 639, 641), (638, 637, 641, 642), (635, 636, 640, 639), (646, 645, 649, 650), (641, 639, 643, 645), (642, 641, 645, 646), (639, 640, 644, 643), (650, 649, 653, 654), (643, 644, 648, 647), (644, 646, 650, 648), (645, 643, 647, 649), (652, 654, 658, 656), (647, 648, 652, 651), (648, 650, 654, 652), (649, 647, 651, 653), (658, 657, 661, 662), (653, 651, 655, 657), (654, 653, 657, 658), (651, 652, 656, 655), (659, 660, 662, 661), (655, 656, 660, 659), (656, 658, 662, 660), (657, 655, 659, 661), (186, 370, 707, 668), (421, 705, 700, 402), (424, 706, 699, 399), (398, 698, 705, 421), (395, 697, 706, 424), (387, 693, 698, 398), (390, 694, 697, 395), (394, 696, 693, 387), (391, 695, 694, 390), (407, 701, 703, 415), (418, 704, 703, 416), (410, 702, 704, 418), (399, 699, 702, 410), (402, 700, 701, 407), (353, 677, 695, 391), (356, 678, 696, 394), (365, 691, 678, 356), (368, 692, 677, 353), (332, 676, 691, 365), (329, 675, 692, 368), (364, 690, 675, 329), (361, 689, 676, 332), (352, 688, 690, 364), (349, 687, 689, 361), (341, 683, 688, 352), (344, 684, 687, 349), (348, 686, 683, 341), (345, 685, 684, 344), (337, 681, 686, 348), (340, 682, 685, 345), (336, 680, 681, 337), (333, 679, 682, 340), (325, 673, 680, 336), (328, 674, 679, 333), (324, 672, 673, 325), (321, 671, 674, 328), (186, 668, 671, 321), (278, 669, 672, 324), (105, 665, 670, 151), (108, 666, 669, 278), (370, 185, 667, 707), (27, 664, 666, 108), (24, 663, 665, 105), (151, 670, 667, 185), (577, 737, 739, 583), (575, 738, 740, 581), (581, 740, 739, 582), (571, 735, 737, 577), (569, 736, 738, 575), (567, 733, 735, 571), (565, 734, 736, 569), (563, 731, 733, 567), (559, 729, 731, 563), (557, 730, 732, 561), (561, 732, 734, 565), (555, 727, 729, 559), (553, 728, 730, 557), (551, 725, 727, 555), (547, 723, 725, 551), (545, 724, 726, 549), (549, 726, 728, 553), (541, 722, 724, 545), (539, 719, 721, 543), (543, 721, 723, 547), (535, 717, 719, 539), (533, 718, 720, 537), (537, 720, 722, 541), (307, 715, 718, 533), (227, 712, 717, 535), (71, 381, 716, 713), (84, 710, 715, 307), (148, 711, 714, 319), (319, 714, 713, 228), (381, 164, 712, 716), (3, 708, 710, 84), (66, 709, 711, 148), (463, 467, 743, 744), (464, 463, 744, 741), (467, 468, 742, 743), (468, 464, 741, 742), (472, 470, 748, 745), (470, 469, 747, 748), (469, 471, 746, 747), (471, 472, 745, 746), (469, 470, 752, 749), (470, 468, 751, 752), (468, 467, 750, 751), (467, 469, 749, 750), (475, 476, 756, 753), (476, 474, 755, 756), (474, 473, 754, 755), (473, 475, 753, 754), (476, 475, 760, 757), (475, 477, 759, 760), (477, 478, 758, 759), (478, 476, 757, 758), (477, 479, 764, 761), (479, 480, 763, 764), (480, 478, 762, 763), (478, 477, 761, 762), (481, 482, 768, 765), (482, 480, 767, 768), (480, 479, 766, 767), (479, 481, 765, 766), (500, 499, 772, 769), (499, 501, 771, 772), (501, 502, 770, 771), (502, 500, 769, 770), (785, 784, 776, 781, 773), (784, 783, 775, 776), (783, 782, 774, 775), (782, 785, 773, 774), (482, 481, 780, 777), (481, 483, 779, 780), (483, 484, 778, 779), (484, 482, 777, 778), (483, 485, 785, 782), (484, 483, 782, 783), (486, 484, 783, 784), (485, 486, 784, 785), (773, 781, 776, 789, 786), (776, 775, 788, 789), (775, 774, 787, 788), (774, 773, 786, 787), (793, 797, 791, 212), (210, 790, 797, 793), (790, 443, 818, 802, 811, 796, 797), (837, 812, 794, 815), (836, 813, 798, 821), (795, 209, 792, 798, 813, 804, 820), (835, 822, 805, 814), (834, 823, 806, 824), (833, 820, 804, 825), (832, 826, 799, 808), (831, 827, 807, 828), (830, 819, 803, 829), (827, 830, 829, 807), (805, 821, 830, 827), (821, 798, 819, 830), (817, 831, 828, 801), (796, 814, 831, 817), (814, 805, 827, 831), (810, 832, 808, 444), (801, 828, 832, 810), (828, 807, 826, 832), (823, 833, 825, 806), (800, 816, 833, 823), (816, 795, 820, 833), (818, 834, 824, 802), (443, 809, 834, 818), (809, 800, 823, 834), (811, 835, 814, 796), (802, 824, 835, 811), (824, 806, 822, 835), (822, 836, 821, 805), (806, 825, 836, 822), (825, 804, 813, 836), (826, 837, 815, 799), (807, 829, 837, 826), (829, 803, 812, 837)])
_uv = me_plane.uv_layers.new(name='UVMap')
_uv.uv.foreach_set('vector', [0.5, 0.0, 1.0, 0.0, 1.0, 0.0, 0.5, 0.0, 0.5, 0.0, 0.0, 0.0, 0.0, 0.0, 0.5, 0.0, 0.0, 0.0, 0.0, 0.0, 0.0, 0.0, 0.0, 0.0, 0.0, 0.0, 0.0, 0.0, 0.0, 0.0, 0.0, 0.0, 0.0, 0.0, 0.0, 0.0, 0.0, 0.0, 0.0, 0.0, 0.0, 0.0, 0.0, 0.0, 0.0, 0.0, 0.0, 0.0, 0.0, 0.0, 0.0, 0.0, 0.0, 0.0, 0.0, 0.0, 0.0, 0.0, 0.0, 0.0, 0.0, 0.0, 0.0, 0.0, 0.0, 0.0, 0.0, 0.0, 0.0, 0.0, 0.0, 0.0, 0.0, 0.0, 0.0, 0.0, 0.0, 0.0, 0.0, 0.0, 0.0, 0.0, 0.0, 0.0, 0.0, 0.0, 0.0, 0.0, 0.0, 0.0, 0.0, 0.0, 0.0, 0.0, 0.0, 0.0, 0.0, 0.0, 0.0, 0.0, 0.0, 0.0, 0.0, 0.0, 0.0, 0.0, 0.0, 0.0, 0.0, 0.0, 0.0, 0.0, 0.0, 0.0, 0.0, 0.0, 0.0, 0.0, 0.0, 0.0, 0.0, 0.0, 0.0, 0.0, 0.0, 0.0, 0.0, 0.0, 0.0, 0.0, 0.0, 0.0, 0.0, 0.0, 0.0, 0.0, 0.0, 0.0, 0.0, 0.0, 0.0, 0.0, 0.0, 0.0, 0.0, 0.0, 0.0, 0.0, 0.0, 0.0, 0.0, 0.0, 0.0, 0.0, 0.0, 0.0, 0.0, 0.0, 0.0, 0.0, 0.0, 0.0, 0.0, 0.0, 0.0, 0.0, 0.0, 0.0, 0.0, 0.0, 0.0, 0.0, 0.0, 0.0, 0.0, 0.0, 0.0, 0.0, 0.0, 0.0, 0.0, 0.0, 0.0, 0.0, 0.0, 0.0, 0.0, 0.0, 0.0, 0.0, 0.0, 0.0, 0.0, 0.0, 0.0, 0.0, 0.0, 0.0, 0.0, 0.0, 0.0, 0.0, 0.0, 0.0, 0.0, 0.0, 0.0, 0.0, 0.0, 0.0, 0.0, 0.0, 0.0, 0.0, 0.0, 0.0, 0.0, 0.0, 0.0, 0.0, 0.0, 0.0, 0.0, 0.0, 0.0, 0.0, 0.0, 0.0, 0.0, 0.0, 0.0, 0.0, 0.0, 0.0, 0.0, 0.0, 0.0, 0.0, 0.0, 0.0, 0.0, 0.0, 0.0, 0.0, 0.0, 0.0, 0.0, 0.0, 0.0, 0.0, 0.0, 0.0, 0.0, 0.0, 0.0, 0.0, 0.0, 0.0, 0.0, 0.0, 0.0, 0.0, 0.0, 0.0, 0.0, 0.0, 0.0, 0.0, 0.0, 0.0, 0.0, 0.0, 0.0, 0.0, 0.0, 0.0, 0.0, 0.0, 0.0, 0.0, 0.0, 0.0, 0.0, 0.0, 0.0, 0.0, 0.0, 0.0, 0.0, 0.0, 0.0, 0.0, 0.0, 0.0, 0.0, 0.0, 0.0, 0.0, 0.0, 0.0, 0.0, 0.0, 0.0, 0.0, 0.0, 0.0, 0.0, 0.0, 0.0, 0.0, 0.0, 0.0, 0.0, 0.0, 0.0, 0.0, 0.0, 0.0, 0.0, 0.0, 0.0, 0.0, 0.0, 0.0, 0.0, 0.0, 0.0, 0.0, 0.0, 0.0, 0.0, 0.0, 0.0, 0.0, 0.0, 0.0, 0.0, 0.0, 0.0, 0.0, 0.0, 0.0, 0.0, 0.0, 0.0, 0.0, 0.0, 0.0, 0.0, 0.0, 0.0, 0.0, 0.0, 0.0, 0.0, 0.0, 0.0, 0.0, 0.0, 0.0, 0.0, 0.0, 0.0, 0.0, 0.0, 0.0, 0.0, 0.0, 0.0, 0.0, 0.0, 0.0, 0.0, 0.0, 0.0, 0.0, 0.0, 0.0, 0.0, 0.0, 0.0, 0.0, 0.0, 0.0, 0.0, 0.0, 0.0, 0.0, 0.0, 0.0, 0.0, 0.0, 0.0, 0.0, 0.0, 0.0, 0.0, 0.0, 0.0, 0.0, 0.0, 0.0, 0.0, 0.0, 0.0, 0.0, 0.0, 0.0, 0.0, 0.0, 0.0, 0.0, 0.0, 0.0, 0.0, 0.0, 0.0, 0.0, 0.0, 0.0, 0.0, 0.0, 0.0, 0.0, 0.0, 0.0, 0.0, 0.0, 0.0, 0.0, 0.0, 0.0, 0.0, 0.0, 0.0, 0.0, 0.0, 0.0, 0.0, 0.0, 0.0, 0.0, 0.0, 0.0, 0.0, 0.0, 0.0, 0.0, 0.0, 0.0, 0.0, 0.0, 0.0, 0.0, 0.0, 0.0, 0.0, 0.0, 0.0, 0.0, 0.0, 0.0, 0.0, 0.0, 0.0, 0.0, 0.0, 0.0, 0.0, 0.0, 0.0, 0.0, 0.0, 0.0, 0.0, 0.0, 0.0, 0.0, 0.0, 0.0, 0.5, 0.0, 0.0, 0.0, 0.0, 0.0, 0.5, 0.0, 0.0, 0.0, 0.0, 0.0, 0.0, 0.0, 0.0, 0.0, 0.0, 0.0, 0.0, 0.0, 0.0, 0.0, 0.0, 0.0, 0.0, 0.0, 0.0, 0.0, 0.0, 0.0, 0.0, 0.0, 0.0, 0.0, 0.0, 0.0, 0.0, 0.0, 0.0, 0.0, 0.0, 0.0, 0.0, 0.0, 0.0, 0.0, 0.0, 0.0, 0.0, 0.0, 0.0, 0.0, 0.0, 0.0, 0.0, 0.0, 0.0, 0.0, 0.0, 0.0, 0.0, 0.0, 0.0, 0.0, 0.0, 0.0, 0.0, 0.0, 0.0, 0.0, 0.0, 0.0, 0.0, 0.0, 0.0, 0.0, 0.0, 0.0, 0.0, 0.0, 0.5, 0.0, 1.0, 0.0, 1.0, 0.0, 0.5, 0.0, 0.0, 0.0, 0.0, 0.0, 0.0, 0.0, 0.0, 0.0, 0.0, 0.0, 0.0, 0.0, 0.0, 0.0, 0.0, 0.0, 0.0, 0.0, 0.0, 0.0, 0.0, 0.0, 0.0, 0.0, 0.0, 0.0, 0.0, 0.0, 0.0, 0.0, 0.0, 0.0, 0.0, 0.0, 0.0, 0.0, 0.0, 0.0, 0.0, 0.0, 0.0, 0.0, 0.0, 0.0, 0.0, 0.0, 0.0, 0.0, 0.0, 0.0, 0.0, 0.0, 0.0, 0.0, 0.0, 0.0, 0.0, 0.0, 0.0, 0.0, 0.0, 0.0, 0.0, 0.0, 0.0, 0.0, 0.0, 0.0, 0.0, 0.0, 0.0, 0.0, 0.0, 0.0, 0.0, 0.0, 0.0, 0.0, 0.0, 0.0, 0.0, 0.0, 0.0, 0.0, 0.0, 0.0, 0.0, 0.0, 0.0, 0.0, 0.0, 0.0, 0.0, 0.0, 0.0, 0.0, 0.0, 0.0, 0.0, 0.0, 0.0, 0.0, 0.0, 0.0, 0.0, 0.0, 0.0, 0.0, 0.0, 0.0, 0.0, 0.0, 0.0, 0.0, 0.0, 0.0, 0.0, 0.0, 0.0, 0.0, 0.0, 0.0, 0.0, 0.0, 0.0, 0.0, 0.0, 0.0, 0.0, 0.0, 0.0, 0.0, 0.0, 0.0, 0.0, 0.0, 0.5, 0.0, 0.0, 0.0, 0.0, 0.0, 0.5, 0.0, 0.0, 0.0, 0.0, 0.0, 0.0, 0.0, 0.0, 0.0, 0.0, 0.0, 0.0, 0.0, 0.0, 0.0, 0.0, 0.0, 0.0, 0.0, 0.0, 0.0, 0.0, 0.0, 0.0, 0.0, 0.0, 0.0, 0.0, 0.0, 0.0, 0.0, 0.0, 0.0, 0.0, 0.0, 0.0, 0.0, 0.0, 0.0, 0.0, 0.0, 0.0, 0.0, 0.0, 0.0, 0.0, 0.0, 0.0, 0.0, 0.0, 0.0, 0.0, 0.0, 0.0, 0.0, 0.0, 0.0, 0.0, 0.0, 0.0, 0.0, 0.0, 0.0, 0.0, 0.0, 0.0, 0.0, 0.0, 0.0, 0.0, 0.0, 0.0, 0.0, 0.0, 0.0, 0.0, 0.0, 0.0, 0.0, 0.0, 0.0, 0.0, 0.0, 0.0, 0.0, 0.0, 0.0, 0.0, 0.0, 0.0, 0.0, 0.0, 0.0, 0.0, 0.0, 0.0, 0.0, 0.0, 0.0, 0.0, 0.0, 0.0, 0.0, 0.0, 0.0, 0.0, 0.0, 0.0, 0.0, 0.0, 0.0, 0.0, 0.0, 0.0, 0.0, 0.0, 0.0, 0.0, 0.0, 0.0, 0.0, 0.0, 0.0, 0.0, 0.0, 0.0, 0.0, 0.0, 0.0, 0.0, 0.0, 0.0, 0.0, 0.0, 0.0, 0.0, 0.0, 0.0, 0.0, 0.0, 0.0, 0.0, 0.0, 0.0, 0.0, 0.0, 0.0, 0.0, 0.0, 0.0, 0.0, 0.0, 0.0, 0.0, 0.0, 0.0, 0.0, 0.0, 0.0, 0.0, 0.0, 0.0, 0.0, 0.0, 0.0, 0.0, 0.0, 0.0, 0.0, 0.0, 0.0, 0.0, 0.0, 0.0, 0.0, 0.0, 0.0, 0.0, 0.0, 0.0, 0.0, 0.0, 0.0, 0.0, 0.0, 0.0, 0.0, 0.0, 0.0, 0.0, 0.0, 0.0, 0.0, 0.0, 0.0, 0.0, 0.0, 0.0, 0.0, 0.0, 0.0, 0.0, 0.0, 0.0, 0.0, 0.0, 0.0, 0.0, 0.0, 0.0, 0.0, 0.0, 0.0, 0.0, 0.0, 0.0, 0.0, 0.0, 0.0, 0.0, 0.0, 0.0, 0.0, 0.0, 0.0, 0.0, 0.0, 0.0, 0.0, 0.0, 0.0, 0.0, 0.0, 0.0, 0.0, 0.0, 0.0, 0.0, 0.0, 0.0, 0.0, 0.0, 0.0, 0.0, 0.0, 0.0, 0.0, 0.0, 0.0, 0.5, 0.0, 1.0, 0.0, 1.0, 1.0, 0.5, 1.0, 0.5, 0.0, 0.0, 0.0, 0.0, 0.0, 0.5, 0.0, 0.5, 0.0, 0.0, 0.0, 0.0, 0.0, 0.5, 0.0, 0.5, 0.0, 0.0, 0.0, 0.0, 0.0, 0.5, 0.0, 0.5, 0.0, 0.0, 0.0, 0.0, 0.0, 0.5, 0.0, 0.5, 0.0, 0.0, 0.0, 0.0, 0.0, 0.5, 0.0, 0.5, 0.0, 0.0, 0.0, 0.0, 0.0, 0.5, 0.0, 0.5, 0.0, 0.0, 0.0, 0.0, 0.0, 0.5, 0.0, 0.5, 0.0, 0.0, 0.0, 0.0, 0.0, 0.5, 0.0, 0.5, 0.0, 0.0, 0.0, 0.0, 0.0, 0.5, 0.0, 0.5, 0.0, 0.0, 0.0, 0.0, 0.0, 0.5, 0.0, 0.5, 0.0, 0.0, 0.0, 0.0, 0.0, 0.5, 0.0, 0.5, 0.0, 0.0, 0.0, 0.0, 0.0, 0.5, 0.0, 0.5, 0.0, 0.0, 0.0, 0.0, 0.0, 0.5, 0.0, 0.5, 0.0, 0.0, 0.0, 0.0, 0.0, 0.5, 0.0, 0.5, 0.0, 0.0, 0.0, 0.0, 0.0, 0.5, 0.0, 0.5, 0.0, 0.0, 0.0, 0.0, 0.0, 0.5, 0.0, 0.5, 0.0, 0.0, 0.0, 0.0, 0.0, 0.5, 0.0, 0.5, 0.0, 0.0, 0.0, 0.0, 0.0, 0.5, 0.0, 0.5, 0.0, 0.0, 0.0, 0.0, 0.0, 0.5, 0.0, 0.5, 0.0, 0.0, 0.0, 0.0, 0.0, 0.5, 0.0, 0.5, 0.0, 0.0, 0.0, 0.0, 0.0, 0.5, 0.0, 0.5, 0.0, 0.0, 0.0, 0.0, 0.0, 0.25, 0.0, 0.3125, 0.0, 0.375, 0.0, 0.4375, 0.0, 0.5, 0.0, 0.25, 0.0, 0.0, 0.0, 0.0, 0.0, 0.25, 0.0, 0.25, 0.0, 0.25, 0.0, 0.25, 0.0, 0.5, 0.0, 0.4375, 0.0, 0.375, 0.0, 0.3125, 0.0, 0.25, 0.0, 0.0, 0.0, 0.0, 0.0, 0.5, 0.0, 0.5, 0.0, 0.0, 0.0, 0.0, 0.0, 0.5, 0.0, 0.5, 0.0, 0.0, 0.0, 0.0, 0.0, 0.5, 0.0, 0.5, 0.0, 0.0, 0.0, 0.0, 0.0, 0.5, 0.0, 0.5, 0.0, 0.0, 0.0, 0.0, 0.0, 0.5, 0.0, 0.5, 0.0, 0.0, 0.0, 0.0, 0.0, 0.5, 0.0, 0.5, 0.0, 0.0, 0.0, 0.0, 0.0, 0.5, 0.0, 0.5, 1.0, 1.0, 1.0, 1.0, 1.0, 0.5, 1.0, 0.5, 1.0, 1.0, 1.0, 1.0, 1.0, 0.5, 1.0, 0.5, 1.0, 1.0, 1.0, 1.0, 1.0, 0.5, 1.0, 1.0, 1.0, 1.0, 1.0, 1.0, 1.0, 1.0, 1.0, 0.5, 1.0, 1.0, 1.0, 1.0, 1.0, 0.5, 1.0, 0.5, 1.0, 1.0, 1.0, 1.0, 1.0, 0.5, 1.0, 0.5, 1.0, 1.0, 1.0, 1.0, 1.0, 0.5, 1.0, 0.5, 1.0, 1.0, 1.0, 1.0, 1.0, 0.5, 1.0, 0.0, 0.0, 0.0, 0.0, 0.0, 0.0, 0.0, 0.0, 0.0, 0.0, 0.0, 0.0, 0.0, 0.0, 0.0, 0.0, 0.0, 0.0, 0.0, 0.0, 0.0, 0.0, 0.0, 0.0, 0.0, 0.0, 0.0, 0.0, 0.0, 0.0, 0.0, 0.0, 0.0, 0.0, 0.0, 0.0, 0.0, 0.0, 0.0, 0.0, 0.0, 0.0, 0.0, 0.0, 0.0, 0.0, 0.0, 0.0, 0.0, 0.0, 0.0, 0.0, 0.0, 0.0, 0.0, 0.0, 0.0, 0.0, 0.0, 0.0, 0.0, 0.0, 0.0, 0.0, 0.0, 0.0, 0.0, 0.0, 0.0, 0.0, 0.0, 0.0, 0.0, 0.0, 0.0, 0.0, 0.0, 0.0, 0.0, 0.0, 0.0, 0.0, 0.0, 0.0, 0.0, 0.0, 0.0, 0.0, 0.0, 0.0, 0.0, 0.0, 0.0, 0.0, 0.0, 0.0, 0.0, 0.0, 0.0, 0.0, 0.0, 0.0, 0.0, 0.0, 0.0, 0.0, 0.0, 0.0, 0.0, 0.0, 0.0, 0.0, 0.0, 0.0, 0.0, 0.0, 0.0, 0.0, 0.0, 0.0, 0.0, 0.0, 0.0, 0.0, 0.0, 0.0, 0.0, 0.0, 0.0, 0.0, 0.0, 0.0, 0.0, 0.0, 0.0, 0.0, 0.0, 0.0, 0.0, 0.0, 0.0, 0.0, 0.0, 0.0, 0.0, 0.0, 0.0, 0.0, 0.0, 0.0, 0.0, 0.0, 0.0, 0.0, 0.0, 0.0, 0.0, 0.0, 0.0, 0.0, 0.0, 0.0, 0.0, 0.0, 0.0, 0.0, 0.0, 0.0, 0.0, 0.0, 0.0, 0.0, 0.0, 0.0, 0.0, 0.0, 0.0, 0.0, 0.0, 0.0, 0.0, 0.0, 0.0, 0.0, 0.0, 0.0, 0.0, 0.0, 0.0, 0.0, 0.0, 0.0, 0.0, 0.0, 0.0, 0.0, 0.0, 0.0, 0.0, 0.0, 0.0, 0.0, 0.0, 0.0, 0.0, 0.0, 0.0, 0.0, 0.0, 0.0, 0.0, 0.0, 0.0, 0.0, 0.0, 0.0, 0.0, 0.0, 0.0, 0.0, 0.0, 0.0, 0.0, 0.0, 0.0, 0.0, 0.0, 0.0, 0.0, 0.0, 0.0, 0.0, 0.0, 0.0, 0.0, 0.0, 0.0, 0.0, 0.0, 0.0, 0.0, 0.0, 0.0, 0.0, 0.0, 0.0, 0.0, 0.0, 0.0, 0.0, 0.0, 0.0, 0.0, 0.0, 0.0, 0.0, 0.0, 0.0, 0.0, 0.0, 0.0, 0.0, 0.0, 0.0, 0.0, 0.0, 0.0, 0.0, 0.0, 0.0, 0.0, 0.0, 0.0, 0.0, 0.0, 0.0, 0.0, 0.0, 0.0, 0.0, 0.0, 0.0, 0.0, 0.0, 0.0, 0.0, 0.0, 0.0, 0.0, 0.0, 0.0, 0.0, 0.0, 0.0, 0.0, 0.0, 0.0, 0.0, 0.0, 0.0, 0.0, 0.0, 0.0, 0.0, 0.0, 0.0, 0.0, 0.0, 0.0, 0.0, 0.0, 0.0, 0.0, 0.0, 0.0, 0.0, 0.0, 0.0, 0.0, 0.0, 0.0, 0.0, 0.0, 0.0, 0.0, 0.0, 0.0, 0.0, 0.0, 0.0, 0.0, 0.0, 0.0, 0.0, 0.0, 0.0, 0.0, 0.0, 0.0, 0.0, 0.0, 0.0, 0.0, 0.0, 0.0, 0.0, 0.0, 0.0, 0.0, 0.0, 0.0, 0.0, 0.0, 0.0, 0.0, 0.0, 0.0, 0.0, 0.0, 0.0, 0.0, 0.0, 0.0, 0.0, 0.0, 0.0, 0.0, 0.0, 0.0, 0.0, 0.0, 0.0, 0.0, 0.0, 0.0, 0.0, 0.0, 0.0, 0.0, 0.0, 0.0, 0.0, 0.0, 0.0, 0.0, 0.0, 0.0, 0.0, 0.0, 0.0, 0.0, 0.0, 0.0, 0.0, 0.0, 0.0, 0.0, 0.0, 0.0, 0.0, 0.0, 0.0, 0.0, 0.0, 0.0, 0.0, 0.0, 0.0, 0.0, 0.0, 0.0, 0.0, 0.0, 0.0, 0.0, 0.0, 0.0, 0.0, 0.0, 0.0, 0.0, 0.0, 0.0, 0.0, 0.0, 0.0, 0.0, 0.0, 0.0, 0.0, 0.0, 0.0, 0.0, 0.0, 0.0, 0.0, 0.0, 0.0, 0.0, 0.0, 0.0, 0.0, 0.0, 0.0, 0.0, 0.0, 0.0, 0.0, 0.0, 0.0, 0.0, 0.0, 0.0, 0.0, 0.0, 0.0, 0.0, 0.0, 0.0, 0.0, 0.0, 0.0, 0.0, 0.0, 0.0, 0.0, 0.0, 0.0, 0.0, 0.0, 0.0, 0.0, 0.0, 0.0, 0.0, 0.0, 0.0, 0.0, 0.0, 0.0, 0.0, 0.0, 0.0, 0.0, 0.0, 0.0, 0.0, 0.0, 0.0, 0.0, 0.0, 0.0, 0.0, 0.0, 0.0, 0.0, 0.0, 0.0, 0.0, 0.0, 0.0, 0.0, 0.0, 0.0, 0.0, 0.0, 0.0, 0.0, 0.0, 0.0, 0.0, 0.0, 0.0, 0.0, 0.0, 0.0, 0.0, 0.0, 0.0, 0.0, 0.0, 0.0, 0.0, 0.0, 0.0, 0.0, 0.0, 0.0, 0.0, 0.0, 0.0, 0.0, 0.0, 0.0, 0.0, 0.0, 0.0, 0.0, 0.0, 0.0, 0.0, 0.0, 0.0, 0.0, 0.0, 0.0, 0.0, 0.0, 0.0, 0.0, 0.0, 0.0, 0.0, 0.0, 0.0, 0.0, 0.0, 0.0, 0.0, 0.0, 0.0, 0.0, 0.0, 0.0, 0.0, 0.0, 0.0, 0.0, 0.0, 0.0, 0.0, 0.0, 0.0, 0.0, 0.0, 0.0, 0.0, 0.0, 0.0, 0.0, 0.0, 0.0, 0.0, 0.0, 0.0, 0.0, 0.0, 0.0, 0.0, 0.0, 0.0, 0.0, 0.0, 0.0, 0.0, 0.0, 0.0, 0.0, 0.0, 0.0, 0.0, 0.0, 0.0, 0.0, 0.0, 0.0, 0.0, 0.0, 0.0, 0.0, 0.0, 0.0, 0.0, 0.0, 0.0, 0.0, 0.0, 0.0, 0.0, 0.0, 0.0, 0.0, 0.0, 0.0, 0.0, 0.0, 0.0, 0.0, 0.0, 0.0, 0.0, 0.0, 0.0, 0.0, 0.0, 0.0, 0.0, 0.0, 0.0, 0.0, 0.0, 0.0, 0.0, 0.0, 0.0, 0.0, 0.0, 0.0, 0.0, 0.0, 0.0, 0.0, 0.0, 0.0, 0.0, 0.0, 0.0, 0.0, 0.0, 0.0, 0.0, 0.0, 0.0, 0.0, 0.0, 0.0, 0.0, 0.0, 0.0, 0.0, 0.0, 0.0, 0.0, 0.0, 0.0, 0.0, 0.0, 0.0, 0.0, 0.0, 0.0, 0.0, 0.0, 0.0, 0.0, 0.0, 0.0, 0.0, 0.0, 0.0, 0.0, 0.0, 0.5, 0.0, 0.0, 0.0, 0.0, 0.0, 0.5, 0.0, 0.0, 0.0, 0.0, 0.0, 0.0, 0.0, 0.0, 0.0, 0.0, 0.0, 0.0, 0.0, 0.0, 0.0, 0.0, 0.0, 0.0, 0.0, 0.0, 0.0, 0.0, 0.0, 0.0, 0.0, 0.0, 0.0, 0.0, 0.0, 0.0, 0.0, 0.0, 0.0, 0.0, 0.0, 0.0, 0.0, 0.0, 0.0, 0.0, 0.0, 0.0, 0.0, 0.0, 0.0, 0.0, 0.0, 0.0, 0.0, 0.0, 0.0, 0.0, 0.0, 0.0, 0.0, 0.0, 0.0, 0.0, 0.0, 0.0, 0.0, 0.0, 0.0, 0.0, 0.0, 0.0, 0.0, 0.0, 0.0, 0.0, 0.0, 0.0, 0.0, 0.0, 0.0, 0.0, 0.0, 0.0, 0.0, 0.0, 0.0, 0.0, 0.0, 0.0, 0.0, 0.0, 0.0, 0.0, 0.0, 0.0, 0.0, 0.0, 0.0, 0.0, 0.0, 0.0, 0.0, 0.0, 0.0, 0.0, 0.0, 0.0, 0.0, 0.0, 0.0, 0.0, 0.0, 0.0, 0.0, 0.0, 0.0, 0.0, 0.0, 0.0, 0.0, 0.0, 0.0, 0.0, 0.0, 0.0, 0.0, 0.0, 0.0, 0.0, 0.0, 0.0, 0.0, 0.0, 0.0, 0.0, 0.0, 0.0, 0.0, 0.0, 0.0, 0.0, 0.0, 0.0, 0.0, 0.0, 0.0, 0.0, 0.0, 0.0, 0.0, 0.0, 0.0, 0.0, 0.0, 0.0, 0.0, 0.0, 0.0, 0.0, 0.0, 0.0, 0.0, 0.0, 0.0, 0.0, 0.0, 0.0, 0.0, 0.0, 0.0, 0.0, 0.0, 0.0, 0.0, 0.0, 0.0, 0.0, 0.0, 0.0, 0.0, 0.0, 0.0, 0.0, 0.0, 0.0, 0.0, 0.0, 0.0, 0.0, 0.0, 0.0, 0.0, 0.0, 0.0, 0.0, 0.0, 0.0, 0.0, 0.0, 0.0, 0.0, 0.0, 0.0, 0.0, 0.0, 0.0, 0.0, 0.0, 0.0, 0.0, 0.0, 0.0, 0.0, 0.0, 0.5, 0.0, 1.0, 0.0, 1.0, 0.0, 0.5, 0.0, 0.0, 0.0, 0.0, 0.0, 0.0, 0.0, 0.0, 0.0, 0.0, 0.0, 0.0, 0.0, 0.0, 0.0, 0.0, 0.0, 0.0, 0.0, 0.0, 0.0, 0.0, 0.0, 0.0, 0.0, 0.0, 0.0, 0.0, 0.0, 0.0, 0.0, 0.0, 0.0, 0.0, 0.0, 0.0, 0.0, 0.0, 0.0, 0.0, 0.0, 0.0, 0.0, 0.0, 0.0, 0.0, 0.0, 0.0, 0.0, 0.0, 0.0, 0.0, 0.0, 0.0, 0.0, 0.0, 0.0, 0.0, 0.0, 0.0, 0.0, 0.0, 0.0, 0.0, 0.0, 0.0, 0.0, 0.0, 0.0, 0.0, 0.0, 0.0, 0.0, 1.0, 0.0, 1.0, 0.0, 1.0, 0.0, 1.0, 0.0, 1.0, 0.0, 0.5, 0.0, 0.5, 0.0, 1.0, 0.0, 1.0, 0.0, 0.5, 0.0, 0.5, 0.0, 0.75, 0.0, 1.0, 0.0, 0.75, 0.0, 0.5, 0.0, 0.5, 0.0, 0.5, 0.0, 0.5, 0.0, 0.5, 0.0, 0.75, 0.0, 1.0, 0.0, 0.75, 0.0, 0.5, 0.0, 0.5, 0.0, 1.0, 0.0, 1.0, 0.0, 0.5, 0.0, 0.5, 0.0, 1.0, 0.0, 1.0, 0.0, 1.0, 0.0, 1.0, 0.0, 1.0, 0.0, 0.0, 0.0, 0.0, 0.0, 0.0, 0.0, 0.0, 0.0, 0.0, 0.0, 0.0, 0.0, 0.0, 0.0, 0.0, 0.0, 0.0, 0.0, 0.0, 0.0, 0.0, 0.0, 0.0, 0.0, 0.0, 0.0, 0.0, 0.0, 0.0, 0.0, 0.0, 0.0, 1.0, 0.0, 1.0, 0.0, 1.0, 0.0, 1.0, 0.0, 0.0, 0.0, 0.0, 0.0, 0.0, 0.0, 0.0, 0.0, 0.0, 0.0, 0.0, 0.0, 0.0, 0.0, 0.0, 0.0, 1.0, 0.0, 1.0, 0.0, 1.0, 0.0, 1.0, 0.0, 0.0, 0.0, 0.0, 0.0, 0.0, 0.0, 0.0, 0.0, 0.0, 0.0, 0.0, 0.0, 0.0, 0.0, 0.0, 0.0, 0.0, 0.0, 0.0, 0.0, 0.0, 0.0, 0.0, 0.0, 0.0, 0.0, 0.0, 0.0, 0.0, 0.0, 0.0, 0.0, 1.0, 0.0, 1.0, 0.0, 1.0, 0.0, 1.0, 0.0, 0.0, 0.0, 0.0, 0.0, 0.0, 0.0, 0.0, 0.0, 0.0, 0.0, 0.0, 0.0, 0.0, 0.0, 0.0, 0.0, 1.0, 0.0, 1.0, 0.0, 1.0, 0.0, 1.0, 0.0, 0.0, 0.0, 0.0, 0.0, 0.0, 0.0, 0.0, 0.0, 0.0, 0.0, 0.0, 0.0, 0.0, 0.0, 0.0, 0.0, 0.0, 0.0, 0.0, 0.0, 0.0, 0.0, 0.0, 0.0, 0.0, 0.0, 0.0, 0.0, 0.0, 0.0, 0.0, 0.0, 1.0, 0.0, 1.0, 0.0, 1.0, 0.0, 1.0, 0.0, 0.0, 0.0, 0.0, 0.0, 0.0, 0.0, 0.0, 0.0, 0.0, 0.0, 0.0, 0.0, 0.0, 0.0, 0.0, 0.0, 1.0, 0.0, 1.0, 0.0, 1.0, 0.0, 1.0, 0.0, 0.0, 0.0, 0.0, 0.0, 0.0, 0.0, 0.0, 0.0, 0.0, 0.0, 0.0, 0.0, 0.0, 0.0, 0.0, 0.0, 0.0, 0.0, 0.0, 0.0, 0.0, 0.0, 0.0, 0.0, 1.0, 0.0, 0.5, 0.0, 0.5, 0.0, 1.0, 0.0, 1.0, 0.0, 0.5, 0.0, 0.5, 0.0, 1.0, 0.0, 1.0, 0.0, 0.5, 0.0, 0.5, 0.0, 1.0, 0.0, 1.0, 0.0, 0.5, 0.0, 0.5, 0.0, 1.0, 0.0, 1.0, 0.0, 0.5, 0.0, 0.5, 0.0, 1.0, 0.0, 1.0, 0.0, 1.0, 0.0, 1.0, 0.0, 1.0, 0.0, 0.0, 0.0, 0.0, 0.0, 0.0, 0.0, 0.0, 0.0, 0.0, 0.0, 0.0, 0.0, 0.0, 0.0, 0.0, 0.0, 0.0, 0.0, 0.0, 0.0, 0.0, 0.0, 0.0, 0.0, 0.0, 0.0, 0.0, 0.0, 0.0, 0.0, 0.0, 0.0, 0.0, 0.0, 0.0, 0.0, 0.0, 0.0, 0.0, 0.0, 0.0, 0.0, 0.0, 0.0, 0.0, 0.0, 0.0, 0.0, 1.0, 0.0, 1.0, 0.0, 1.0, 0.0, 1.0, 0.0, 0.0, 0.0, 0.0, 0.0, 0.0, 0.0, 0.0, 0.0, 0.0, 0.0, 0.0, 0.0, 0.0, 0.0, 0.0, 0.0, 1.0, 0.0, 1.0, 0.0, 1.0, 0.0, 1.0, 0.0, 0.0, 0.0, 0.0, 0.0, 0.0, 0.0, 0.0, 0.0, 0.0, 1.0, 0.5, 1.0, 0.5, 1.0, 0.0, 1.0, 0.0, 1.0, 0.5, 1.0, 0.5, 1.0, 0.0, 1.0, 0.0, 1.0, 0.5, 1.0, 0.5, 1.0, 0.0, 1.0, 0.0, 1.0, 0.5, 1.0, 0.5, 1.0, 0.0, 1.0, 0.0, 1.0, 0.5, 1.0, 0.5, 1.0, 0.0, 1.0, 0.0, 1.0, 0.5, 1.0, 0.5, 1.0, 0.0, 1.0, 0.0, 1.0, 0.5, 1.0, 0.5, 1.0, 0.0, 1.0, 0.0, 0.0, 0.0, 0.0, 0.0, 0.0, 0.0, 0.0, 0.0, 0.0, 0.0, 0.0, 0.0, 0.0, 0.0, 0.0, 0.0, 0.0, 0.0, 0.0, 0.0, 0.0, 0.0, 0.0, 1.0, 0.0, 0.5, 0.0, 0.5, 0.0, 1.0, 0.0, 0.0, 0.0, 0.0, 0.0, 0.0, 0.0, 0.0, 0.0, 0.0, 0.0, 0.5, 0.0, 0.5, 0.0, 0.0, 0.0, 1.0, 0.0, 1.0, 0.0, 1.0, 0.0, 1.0, 0.0, 0.0, 0.0, 0.0, 0.0, 0.0, 0.0, 0.0, 0.0, 0.0, 0.0, 0.0, 0.0, 0.0, 0.0, 0.0, 0.0, 0.0, 0.0, 0.0, 0.0, 0.0, 0.0, 0.0, 0.0, 1.0, 0.0, 1.0, 0.0, 1.0, 0.0, 1.0, 0.0, 0.0, 0.0, 0.0, 0.0, 0.0, 0.0, 0.0, 0.0, 0.0, 0.0, 0.0, 0.0, 0.0, 0.0, 0.0, 0.0, 0.0, 0.0, 0.0, 0.0, 0.0, 0.0, 0.0, 0.0, 0.0, 0.0, 0.0, 0.0, 0.0, 0.0, 0.0, 0.0, 1.0, 0.0, 1.0, 0.0, 1.0, 0.0, 1.0, 0.0, 0.0, 0.0, 0.0, 0.0, 0.0, 0.0, 0.0, 0.0, 0.0, 0.0, 0.0, 0.0, 0.0, 0.0, 0.0, 0.0, 0.0, 0.0, 0.0, 0.0, 0.0, 0.0, 0.0, 0.0, 0.0, 0.0, 0.0, 0.0, 0.0, 0.0, 0.0, 0.0, 0.0, 0.0, 0.0, 0.0, 0.0, 0.0, 0.0, 0.0, 1.0, 0.0, 1.0, 0.0, 1.0, 0.0, 1.0, 0.0, 0.0, 0.0, 0.0, 0.0, 0.0, 0.0, 0.0, 0.0, 1.0, 0.0, 1.0, 0.0, 1.0, 0.0, 1.0, 0.0, 0.0, 0.0, 0.0, 0.0, 0.0, 0.0, 0.0, 0.0, 0.0, 0.0, 0.0, 0.0, 0.0, 0.0, 0.0, 0.0, 0.0, 0.0, 0.0, 0.0, 0.0, 0.0, 0.0, 0.0, 0.0, 0.0, 0.0, 0.0, 0.0, 0.0, 0.0, 0.0, 0.0, 0.0, 0.0, 0.0, 0.0, 0.0, 0.0, 0.0, 0.0, 0.0, 0.0, 0.0, 0.0, 0.0, 0.0, 0.0, 1.0, 0.0, 1.0, 0.0, 1.0, 0.0, 1.0, 0.0, 0.0, 0.0, 0.0, 0.0, 0.0, 0.0, 0.0, 0.0, 1.0, 0.0, 1.0, 0.0, 1.0, 0.0, 1.0, 0.0, 0.0, 0.0, 0.0, 0.0, 0.0, 0.0, 0.0, 0.0, 0.0, 0.0, 0.0, 0.0, 0.0, 0.0, 0.0, 0.0, 0.0, 0.0, 0.0, 0.0, 0.0, 0.0, 0.0, 0.0, 1.0, 0.0, 1.0, 0.0, 1.0, 0.0, 1.0, 0.0, 0.0, 0.0, 0.0, 0.0, 0.0, 0.0, 0.0, 0.0, 0.0, 0.0, 0.0, 0.0, 0.0, 0.0, 0.0, 0.0, 1.0, 0.0, 1.0, 0.0, 1.0, 0.0, 1.0, 0.0, 0.0, 0.0, 0.0, 0.0, 0.0, 0.0, 0.0, 0.0, 0.0, 0.0, 0.0, 0.0, 0.0, 0.0, 0.0, 0.0, 0.0, 0.0, 0.0, 0.0, 0.0, 0.0, 0.0, 0.0, 0.0, 0.0, 0.0, 0.0, 0.0, 0.0, 0.0, 0.0, 1.0, 0.0, 1.0, 0.0, 1.0, 0.0, 1.0, 0.0, 0.0, 0.0, 0.0, 0.0, 0.0, 0.0, 0.0, 0.0, 0.0, 0.0, 0.0, 0.0, 0.0, 0.0, 0.0, 0.0, 1.0, 0.0, 1.0, 0.0, 1.0, 0.0, 1.0, 0.0, 0.0, 0.0, 0.0, 0.0, 0.0, 0.0, 0.0, 0.0, 1.0, 0.0, 1.0, 0.0, 1.0, 0.0, 1.0, 0.0, 0.0, 0.0, 0.0, 0.0, 0.0, 0.0, 0.0, 0.0, 1.0, 0.0, 1.0, 0.0, 1.0, 0.0, 1.0, 0.0, 0.0, 0.0, 0.0, 0.0, 0.0, 0.0, 0.0, 0.0, 1.0, 0.0, 0.5, 0.0, 0.5, 0.0, 1.0, 0.0, 1.0, 0.0, 0.5, 0.0, 0.5, 0.0, 1.0, 0.0, 1.0, 0.0, 0.5, 0.0, 0.5, 0.0, 1.0, 0.0, 1.0, 0.0, 0.5, 0.0, 0.5, 0.0, 1.0, 0.0, 1.0, 0.0, 0.5, 0.0, 0.5, 0.0, 1.0, 0.0, 1.0, 0.0, 0.5, 0.0, 0.5, 0.0, 1.0, 0.0, 1.0, 0.0, 0.5, 0.0, 0.5, 0.0, 1.0, 0.0, 1.0, 0.0, 0.5, 0.0, 0.5, 0.0, 1.0, 0.0, 1.0, 0.0, 0.5, 0.0, 0.5, 0.0, 1.0, 0.0, 1.0, 0.0, 0.5, 0.0, 0.5, 0.0, 1.0, 0.0, 1.0, 0.0, 0.5, 0.0, 0.5, 0.0, 1.0, 0.0, 1.0, 0.0, 0.5, 0.0, 0.5, 0.0, 1.0, 0.0, 1.0, 0.0, 0.5, 0.0, 0.5, 0.0, 1.0, 0.0, 1.0, 0.0, 0.5, 0.0, 0.5, 0.0, 1.0, 0.0, 1.0, 0.0, 0.5, 0.0, 0.5, 0.0, 1.0, 0.0, 1.0, 0.0, 0.5, 0.0, 0.5, 0.0, 1.0, 0.0, 1.0, 0.0, 0.5, 0.0, 0.5, 0.0, 1.0, 0.0, 1.0, 0.0, 0.5, 0.0, 0.5, 0.0, 1.0, 0.0, 1.0, 0.0, 0.5, 0.0, 0.5, 0.0, 1.0, 0.0, 1.0, 0.0, 0.5, 0.0, 0.5, 0.0, 1.0, 0.0, 0.0, 0.0, 0.5, 0.0, 0.5, 1.0, 0.0, 1.0, 0.0, 0.0, 0.0, 0.0, 0.0, 0.0, 0.0, 0.0, 1.0, 0.0, 0.5, 0.0, 0.5, 0.0, 1.0, 0.0, 0.0, 0.0, 0.5, 0.0, 0.5, 0.0, 0.0, 0.0, 1.0, 0.0, 0.5, 0.0, 0.5, 0.0, 1.0, 0.0, 0.0, 0.0, 0.0, 0.0, 0.0, 0.0, 0.0, 0.0, 1.0, 0.0, 0.5, 0.0, 0.5, 0.0, 1.0, 0.0, 0.0, 0.0, 0.5, 0.0, 0.5, 0.0, 0.0, 0.0, 0.0, 0.0, 0.0, 0.0, 0.0, 0.0, 0.0, 0.0, 0.0, 0.0, 0.0, 0.0, 0.0, 0.0, 0.0, 0.0, 0.0, 0.0, 0.0, 0.0, 0.0, 0.0, 0.0, 0.0, 0.0, 0.0, 0.0, 0.0, 0.0, 0.0, 0.0, 0.0, 0.0, 0.0, 0.0, 0.0, 0.0, 0.0, 0.0, 0.0, 0.0, 0.0, 0.0, 0.0, 0.0, 0.0, 0.0, 0.0, 0.0, 0.0, 0.0, 0.0, 0.0, 0.0, 0.0, 0.0, 0.0, 0.0, 0.0, 0.0, 0.0, 0.0, 0.0, 0.0, 0.0, 0.0, 0.0, 0.0, 0.0, 0.0, 0.0, 0.0, 0.0, 0.0, 0.0, 0.0, 0.0, 0.0, 0.0, 0.0, 0.0, 0.0, 0.0, 0.0, 0.0, 0.0, 0.0, 0.0, 0.0, 0.0, 0.0, 0.0, 0.0, 0.0, 0.0, 0.0, 0.0, 0.0, 0.0, 0.0, 0.0, 0.0, 0.0, 0.0, 0.0, 0.0, 0.0, 0.0, 0.0, 0.0, 0.0, 0.0, 0.0, 0.0, 0.0, 0.0, 0.0, 0.0, 0.0, 0.0, 0.0, 0.0, 0.0, 0.0, 0.0, 0.0, 0.0, 0.0, 0.0, 0.0, 0.0, 0.0, 0.0, 0.0, 0.0, 0.0, 0.0, 0.0, 0.0, 0.0, 0.0, 0.0, 0.0, 0.0, 0.0, 0.0, 0.0, 0.0, 0.0, 0.0, 0.0, 0.0, 0.0, 0.0, 0.0, 0.0, 0.0, 0.0, 0.0, 0.0, 0.0, 0.0, 0.0, 0.0, 0.0, 0.0, 0.0, 0.0, 0.0, 0.0, 0.0, 0.0, 0.0, 0.0, 0.0, 0.0, 0.0, 0.0, 0.0, 0.0, 0.0, 0.0, 0.0, 0.0, 0.0, 0.0, 0.0, 0.0, 0.0, 0.0, 0.0, 0.0, 0.0, 0.0, 0.0, 0.0, 0.0, 0.0, 0.0, 0.0, 0.0, 0.0, 0.0, 0.0, 0.0, 0.0, 0.0, 0.0, 0.0, 0.0, 0.0, 0.0, 0.0, 0.0, 0.0, 0.0, 0.0, 0.0, 0.0, 0.0, 0.0, 0.0, 0.0, 0.0, 0.0, 0.0, 0.0, 0.0, 0.0, 0.0, 0.0, 0.0, 0.0, 0.0, 0.0, 0.0, 0.0, 0.0, 0.0, 0.0, 0.0, 0.0, 0.0, 0.0, 0.0, 0.0, 0.0, 0.0, 0.0, 0.0, 0.0, 0.0, 0.0, 0.0, 0.0, 0.0, 0.0, 0.0, 0.0, 0.0, 0.0, 0.0, 0.0, 0.0, 0.0, 0.0, 0.0, 0.0, 0.0, 0.0, 0.0, 0.0, 0.0, 0.0, 0.0, 0.0, 0.0, 0.0, 0.0, 0.0, 0.0, 0.0, 0.0, 0.0, 0.0, 0.0, 0.0, 0.0, 0.0, 0.0, 0.0, 0.0, 0.0, 0.0, 0.0, 0.0, 0.0, 0.0, 0.0, 0.0, 0.0, 0.0, 0.0, 0.0, 0.0, 0.0, 0.0, 0.0, 0.0, 0.0, 0.0, 0.0, 0.0, 0.0, 0.0, 0.0, 0.0, 0.0, 0.0, 0.0, 0.0, 0.0, 0.0, 0.0, 0.0, 0.0, 0.0, 0.0, 0.0, 0.0, 0.0, 0.0, 0.0, 0.0, 0.0, 0.0, 0.0, 0.0, 0.0, 0.0, 0.0, 0.0, 0.0, 0.0, 0.0, 0.0, 0.0, 0.0, 0.0, 0.0, 0.0, 0.0, 0.0, 0.0, 0.0, 0.0, 0.0, 0.0, 0.0, 0.0, 0.0, 0.0, 0.0, 0.0, 0.0, 0.0, 0.0, 0.0, 0.0, 0.0, 0.0, 0.0, 0.0, 0.0, 0.0, 0.0, 0.0, 0.0, 0.0, 0.0, 0.0, 0.0, 0.0, 0.0, 0.0, 0.0, 0.0, 0.0, 0.0, 0.0, 0.0, 0.0, 0.0, 0.0, 0.0, 0.0, 0.0, 0.0, 0.0, 0.0, 0.0, 0.0, 0.0, 0.0, 0.0, 0.0, 0.0, 0.0, 0.0, 0.0, 0.0, 0.0, 0.0, 0.0, 0.0, 0.0, 0.0, 0.0, 0.0, 0.0, 0.0, 0.0, 0.0, 0.0, 0.0, 0.0, 0.0, 0.0, 0.0, 0.0, 0.0, 0.0, 0.0, 0.0, 0.0, 0.0, 0.0, 0.0, 0.0, 0.0, 0.0, 0.0, 0.0, 0.0, 0.0, 0.0, 0.0, 0.0, 0.0, 0.0, 0.0, 0.0, 0.0, 0.0, 0.0, 0.0, 0.0, 0.0, 0.0, 0.0, 0.0, 0.0, 0.0, 0.0, 0.0, 0.0, 0.0, 0.0, 0.0, 0.0, 0.0, 0.0, 0.0, 0.0, 0.0, 0.0, 0.0, 0.0, 0.0, 0.0, 0.0, 0.0, 0.0, 0.0, 0.0, 0.0, 0.0, 0.0, 0.0, 0.0, 0.0, 0.0, 0.0, 0.0, 0.0, 0.0, 0.0, 0.0, 0.0, 0.0, 0.0, 0.0, 0.0, 0.0, 0.0, 0.0, 0.0, 0.0, 0.0, 0.0, 0.0, 0.0, 0.0, 0.0, 0.0, 0.0, 0.0, 0.0, 0.0, 0.0, 0.0, 0.0, 0.0, 0.0, 0.0, 0.0, 0.0, 0.0, 0.0, 0.0, 0.0, 0.0, 0.0, 0.0, 0.0, 0.0, 0.0, 0.0, 0.0, 0.0, 0.0, 0.0, 0.0, 0.0, 0.0, 0.0, 0.0, 0.0, 0.0, 0.0, 0.0, 0.0, 0.0, 0.0, 0.0, 0.0, 0.0, 0.0, 0.0, 0.0, 1.0, 1.0, 1.0, 1.0, 1.0, 1.0, 1.0, 1.0, 0.0, 0.0, 0.0, 0.0, 0.0, 0.0, 0.0, 0.0, 0.0, 0.0, 0.0, 0.0, 0.0, 0.0, 0.0, 0.0, 0.0, 0.0, 0.0, 0.0, 0.0, 0.0, 0.0, 0.0, 0.0, 0.0, 0.0, 0.0, 0.0, 0.0, 0.0, 0.0, 0.0, 0.0, 0.0, 0.0, 0.0, 0.0, 0.0, 0.0, 1.0, 1.0, 1.0, 1.0, 1.0, 1.0, 1.0, 1.0, 1.0, 1.0, 1.0, 1.0, 1.0, 1.0, 1.0, 1.0, 1.0, 1.0, 1.0, 1.0, 1.0, 1.0, 1.0, 1.0, 0.0, 0.0, 0.0, 0.0, 0.0, 0.0, 0.0, 0.0, 0.0, 0.0, 0.0, 0.0, 0.0, 0.0, 0.0, 0.0, 0.0, 0.0, 0.0, 0.0, 0.0, 0.0, 0.0, 0.0, 0.0, 0.0, 0.0, 0.0, 0.0, 0.0, 0.0, 0.0, 0.0, 0.0, 0.0, 0.0, 0.0, 0.0, 0.0, 0.0, 0.0, 0.0, 0.0, 0.0, 0.0, 0.0, 0.0, 0.0, 0.0, 0.0, 0.0, 0.0, 0.0, 0.0, 0.0, 0.0, 0.0, 0.0, 0.0, 0.0, 0.0, 0.0, 0.0, 0.0, 0.0, 0.0, 0.0, 0.0, 0.0, 0.0, 0.0, 0.0, 1.0, 1.0, 1.0, 1.0, 1.0, 1.0, 1.0, 1.0, 0.0, 0.0, 0.0, 0.0, 0.0, 0.0, 0.0, 0.0, 1.0, 1.0, 1.0, 1.0, 1.0, 1.0, 1.0, 1.0, 0.0, 0.0, 0.0, 0.0, 0.0, 0.0, 0.0, 0.0, 0.0, 0.0, 0.0, 0.0, 0.0, 0.0, 0.0, 0.0, 0.0, 0.0, 0.0, 0.0, 0.0, 0.0, 0.0, 0.0, 0.0, 0.0, 0.0, 0.0, 0.0, 0.0, 0.0, 0.0, 0.0, 0.0, 0.0, 0.0, 0.0, 0.0, 0.0, 0.0, 1.0, 1.0, 1.0, 1.0, 1.0, 1.0, 1.0, 1.0, 0.0, 0.0, 0.0, 0.0, 0.0, 0.0, 0.0, 0.0, 0.0, 0.0, 0.0, 0.0, 0.0, 0.0, 0.0, 0.0, 0.0, 0.0, 0.0, 0.0, 0.0, 0.0, 0.0, 0.0, 1.0, 1.0, 1.0, 1.0, 1.0, 1.0, 1.0, 1.0, 0.0, 0.0, 0.0, 0.0, 0.0, 0.0, 0.0, 0.0, 1.0, 1.0, 1.0, 1.0, 1.0, 1.0, 1.0, 1.0, 0.0, 0.0, 0.0, 0.0, 0.0, 0.0, 0.0, 0.0, 0.0, 0.0, 0.0, 0.0, 0.0, 0.0, 0.0, 0.0, 0.0, 0.0, 0.0, 0.0, 0.0, 0.0, 0.0, 0.0, 0.0, 0.0, 0.0, 0.0, 0.0, 0.0, 0.0, 0.0, 0.0, 0.0, 0.0, 0.0, 0.0, 0.0, 0.0, 0.0, 1.0, 1.0, 1.0, 1.0, 1.0, 1.0, 1.0, 1.0, 0.0, 0.0, 0.0, 0.0, 0.0, 0.0, 0.0, 0.0, 0.0, 0.0, 0.0, 0.0, 0.0, 0.0, 0.0, 0.0, 0.0, 0.0, 0.0, 0.0, 0.0, 0.0, 0.0, 0.0, 0.0, 0.0, 0.0, 0.0, 0.0, 0.0, 0.0, 0.0, 1.0, 1.0, 1.0, 1.0, 1.0, 1.0, 1.0, 1.0, 0.0, 0.0, 0.0, 0.0, 0.0, 0.0, 0.0, 0.0, 0.0, 0.0, 0.0, 0.0, 0.0, 0.0, 0.0, 0.0, 0.0, 0.0, 0.0, 0.0, 0.0, 0.0, 0.0, 0.0, 0.0, 0.0, 0.0, 0.0, 0.0, 0.0, 0.0, 0.0, 0.0, 0.0, 0.0, 0.0, 0.0, 0.0, 0.0, 0.0, 1.0, 1.0, 1.0, 1.0, 1.0, 1.0, 1.0, 1.0, 0.0, 0.0, 0.0, 0.0, 0.0, 0.0, 0.0, 0.0, 0.0, 0.0, 0.0, 0.0, 0.0, 0.0, 0.0, 0.0, 0.0, 0.0, 0.0, 0.0, 0.0, 0.0, 0.0, 0.0, 0.0, 0.0, 0.0, 0.0, 0.0, 0.0, 0.0, 0.0, 0.0, 0.0, 0.0, 0.0, 0.0, 0.0, 0.0, 0.0, 0.0, 0.0, 0.0, 0.0, 0.0, 0.0, 0.0, 0.0, 0.0, 0.0, 0.0, 0.0, 0.0, 0.0, 0.0, 0.0, 0.0, 0.0, 0.0, 0.0, 0.0, 0.0, 0.0, 0.0, 0.0, 0.0, 0.0, 0.0, 0.0, 0.0, 0.0, 0.0, 0.0, 0.0, 0.0, 0.0, 0.0, 0.0, 0.0, 0.0, 0.0, 0.0, 0.0, 0.0, 0.0, 0.0, 0.0, 0.0, 0.0, 0.0, 0.0, 0.0, 0.0, 0.0, 0.0, 0.0, 0.0, 0.0, 0.0, 0.0, 0.0, 0.0, 0.0, 0.0, 0.0, 0.0, 0.0, 0.0, 0.0, 0.0, 0.0, 0.0, 0.0, 0.0, 0.0, 0.0, 0.0, 0.0, 0.0, 0.0, 0.0, 0.0, 0.0, 0.0, 0.0, 0.0, 0.0, 0.0, 0.0, 0.0, 0.0, 0.0, 0.0, 0.0, 0.0, 0.0, 0.0, 0.0, 0.0, 0.0, 0.0, 0.0, 0.0, 0.0, 0.0, 0.0, 0.0, 0.0, 0.0, 0.0, 0.0, 0.0, 0.0, 0.0, 0.0, 0.0, 0.0, 0.0, 0.0, 0.0, 0.0, 0.0, 0.0, 0.0, 0.0, 0.0, 0.0, 0.0, 0.0, 0.0, 0.0, 0.0, 0.0, 0.0, 0.0, 0.0, 0.0, 0.0, 0.0, 0.0, 0.0, 0.0, 0.0, 0.0, 0.0, 0.0, 0.0, 0.0, 0.0, 0.0, 0.0, 0.0, 0.0, 0.0, 0.0, 0.0, 0.0, 0.0, 0.0, 0.0, 0.0, 0.0, 0.0, 0.0, 0.0, 0.0, 0.0, 0.0, 0.0, 0.0, 0.0, 0.0, 0.0, 0.0, 0.0, 0.0, 0.0, 0.0, 0.0, 0.0, 0.0, 0.0, 0.0, 0.0, 0.0, 0.0, 0.0, 0.0, 0.0, 0.0, 0.0, 0.0, 0.0, 0.0, 0.0, 0.0, 0.0, 0.0, 0.0, 0.0, 0.0, 0.0, 0.0, 0.0, 0.0, 0.0, 0.0, 0.0, 0.0, 0.0, 0.0, 0.0, 0.0, 0.0, 0.0, 0.0, 0.0, 0.0, 0.0, 0.0, 0.0, 0.0, 0.0, 0.0, 0.0, 0.0, 0.0, 0.0, 0.0, 0.0, 0.0, 0.0, 0.0, 0.0, 0.0, 0.0, 0.0, 0.0, 0.0, 0.0, 0.0, 0.0, 0.0, 0.0, 0.0, 0.0, 0.0, 0.0, 0.0, 0.0, 0.0, 0.0, 0.0, 0.0, 0.0, 0.0, 0.0, 0.0, 0.0, 0.0, 0.0, 0.0, 0.0, 0.0, 0.0, 0.0, 0.0, 0.0, 0.0, 0.0, 0.0, 0.0, 0.0, 0.0, 0.0, 0.0, 0.0, 0.0, 0.0, 0.0, 0.0, 0.0, 0.0, 0.0, 0.0, 0.0, 0.0, 0.0, 0.0, 0.0, 0.0, 0.0, 0.0, 0.0, 0.0, 0.0, 0.0, 0.0, 0.0, 0.0, 0.0, 0.0, 0.0, 0.0, 0.0, 0.0, 0.0, 0.0, 0.0, 0.0, 0.0, 0.0, 0.0, 0.0, 0.0, 0.0, 0.0, 0.0, 0.0, 0.0, 0.0, 0.0, 0.0, 0.0, 0.0, 0.0, 0.0, 0.0, 0.0, 0.0, 0.0, 0.0, 0.0, 0.0, 0.0, 0.0, 0.0, 0.0, 0.0, 0.0, 0.0, 0.0, 0.0, 0.0, 0.0, 0.0, 0.0, 0.0, 0.0, 0.0, 0.0, 0.0, 0.0, 0.0, 0.0, 0.0, 0.0, 0.0, 0.0, 0.0, 0.0, 0.0, 0.0, 0.0, 0.0, 0.0, 0.0, 0.0, 0.0, 0.0, 0.0, 0.0, 0.0, 0.0, 0.0, 0.0, 0.0, 0.0, 0.0, 0.0, 0.0, 0.0, 0.0, 0.0, 0.0, 0.0, 0.0, 0.0, 0.0, 0.0, 0.0, 0.0, 0.0, 0.0, 0.0, 0.0, 0.0, 0.0, 0.0, 0.0, 0.0, 0.0, 0.0, 0.0, 0.0, 0.0, 0.0, 0.0, 0.0, 0.0, 0.0, 0.0, 0.0, 0.0, 0.0, 0.0, 0.0, 0.0, 0.0, 0.0, 0.0, 0.0, 0.0, 0.0, 0.0, 0.0, 0.0, 0.0, 0.0, 0.0, 0.0, 0.0, 0.0, 0.0, 0.0, 0.0, 0.0, 0.0, 0.0, 0.0, 0.0, 0.0, 0.0, 0.0, 0.0, 0.0, 0.0, 0.0, 0.0, 0.0, 0.0, 0.0, 0.0, 0.0, 0.0, 0.0, 0.0, 0.0, 0.0, 0.0, 0.0, 0.0, 0.0, 0.0, 0.0, 0.0, 0.0, 0.0, 0.0, 0.0, 0.0, 0.0, 0.0, 0.0, 0.0, 0.0, 0.0, 0.0, 0.0, 0.0, 0.0, 0.0, 0.0, 0.0, 0.0, 0.0, 0.0, 0.0, 0.0, 0.0, 0.0, 0.0, 0.0, 0.0, 0.0, 0.0, 0.0, 0.0, 0.0, 0.0, 0.0, 0.0, 0.0, 0.0, 0.0, 0.0, 0.0, 0.0, 0.0, 0.0, 0.0, 0.0, 0.0, 0.0, 0.0, 0.0, 0.0, 0.0, 0.0, 0.0, 0.0, 0.0, 0.0, 0.0, 0.0, 0.0, 0.0, 0.0, 0.0, 0.0, 0.0, 0.0, 0.0, 0.0, 0.0, 0.0, 0.0, 0.0, 0.0, 0.0, 0.0, 0.0, 0.0, 0.0, 0.0, 0.0, 0.0, 0.0, 0.0, 0.0, 0.0, 0.0, 0.0, 0.0, 0.0, 0.0, 0.0, 0.0, 0.0, 0.0, 0.0, 0.0, 0.0, 0.0, 0.0, 0.0, 0.0, 0.0, 0.0, 0.0, 0.0, 0.0, 0.0, 0.0, 0.0, 0.0, 0.0, 0.0, 0.0, 0.0, 0.0, 0.0, 0.0, 0.0, 1.0, 0.0, 0.5, 0.0, 0.5, 0.0, 1.0, 0.0, 1.0, 0.0, 1.0, 0.0, 1.0, 0.0, 1.0, 0.0, 0.0, 0.0, 0.0, 0.0, 0.0, 0.0, 0.0, 0.0, 1.0, 0.0, 1.0, 0.0, 1.0, 0.0, 1.0, 0.0, 0.0, 0.0, 0.0, 0.0, 0.0, 0.0, 0.0, 0.0, 1.0, 0.0, 1.0, 0.0, 1.0, 0.0, 1.0, 0.0, 0.0, 0.0, 0.0, 0.0, 0.0, 0.0, 0.0, 0.0, 1.0, 0.0, 1.0, 0.0, 1.0, 0.0, 1.0, 0.0, 0.0, 0.0, 0.0, 0.0, 0.0, 0.0, 0.0, 0.0, 1.0, 0.0, 1.0, 0.0, 1.0, 0.0, 1.0, 0.0, 0.0, 0.0, 0.0, 0.0, 0.0, 0.0, 0.0, 0.0, 0.0, 0.0, 0.0, 0.0, 0.0, 0.0, 0.0, 0.0, 0.0, 0.0, 0.0, 0.0, 0.0, 0.0, 0.0, 0.0, 1.0, 0.0, 1.0, 0.0, 1.0, 0.0, 1.0, 0.0, 0.0, 0.0, 0.0, 0.0, 0.0, 0.0, 0.0, 0.0, 1.0, 0.0, 1.0, 0.0, 1.0, 0.0, 1.0, 0.0, 1.0, 0.0, 1.0, 0.0, 1.0, 0.0, 1.0, 0.0, 0.0, 0.0, 0.0, 0.0, 0.0, 0.0, 0.0, 0.0, 1.0, 0.0, 1.0, 0.0, 1.0, 0.0, 1.0, 0.0, 0.0, 0.0, 0.0, 0.0, 0.0, 0.0, 0.0, 0.0, 0.0, 0.0, 0.0, 0.0, 0.0, 0.0, 0.0, 0.0, 1.0, 0.0, 1.0, 0.0, 1.0, 0.0, 1.0, 0.0, 0.0, 0.0, 0.0, 0.0, 0.0, 0.0, 0.0, 0.0, 1.0, 0.0, 1.0, 0.0, 1.0, 0.0, 1.0, 0.0, 0.0, 0.0, 0.0, 0.0, 0.0, 0.0, 0.0, 0.0, 1.0, 0.0, 1.0, 0.0, 1.0, 0.0, 1.0, 0.0, 0.0, 0.0, 0.0, 0.0, 0.0, 0.0, 0.0, 0.0, 1.0, 0.0, 1.0, 0.0, 1.0, 0.0, 1.0, 0.0, 0.0, 0.0, 0.0, 0.0, 0.0, 0.0, 0.0, 0.0, 1.0, 0.0, 1.0, 0.0, 1.0, 0.0, 1.0, 0.0, 0.0, 0.0, 0.0, 0.0, 0.0, 0.0, 0.0, 0.0, 1.0, 0.0, 1.0, 0.0, 1.0, 0.0, 1.0, 0.0, 0.0, 0.0, 0.0, 0.0, 0.0, 0.0, 0.0, 0.0, 1.0, 0.0, 1.0, 0.0, 1.0, 0.0, 1.0, 0.0, 0.0, 0.0, 0.0, 0.0, 0.0, 0.0, 0.0, 0.0, 1.0, 0.0, 1.0, 0.0, 1.0, 0.0, 1.0, 0.0, 1.0, 0.0, 1.0, 0.0, 1.0, 0.0, 1.0, 0.0, 0.0, 0.0, 0.0, 0.0, 0.0, 0.0, 0.0, 0.0, 0.0, 0.0, 0.0, 0.0, 0.0, 0.0, 0.0, 0.0, 0.0, 0.0, 0.0, 0.0, 0.0, 0.0, 0.0, 0.0, 0.5, 0.0, 0.0, 0.0, 0.0, 0.0, 0.5, 0.0, 0.0, 0.0, 0.0, 0.0, 0.0, 0.0, 0.0, 0.0, 0.0, 0.0, 0.0, 0.0, 0.0, 0.0, 0.0, 0.0, 0.0, 0.0, 0.0, 0.0, 0.0, 0.0, 0.0, 0.0, 1.0, 1.0, 1.0, 1.0, 1.0, 1.0, 1.0, 1.0, 0.0, 0.0, 0.0, 0.0, 0.0, 0.0, 0.0, 0.0, 0.0, 0.0, 0.0, 0.0, 0.0, 0.0, 0.0, 0.0, 1.0, 1.0, 1.0, 1.0, 1.0, 1.0, 1.0, 1.0, 0.0, 0.0, 0.0, 0.0, 0.0, 0.0, 0.0, 0.0, 1.0, 1.0, 1.0, 1.0, 1.0, 1.0, 1.0, 1.0, 0.0, 0.0, 0.0, 0.0, 0.0, 0.0, 0.0, 0.0, 1.0, 1.0, 1.0, 1.0, 1.0, 1.0, 1.0, 1.0, 1.0, 1.0, 1.0, 1.0, 1.0, 1.0, 1.0, 1.0, 0.0, 0.0, 0.0, 0.0, 0.0, 0.0, 0.0, 0.0, 0.0, 0.0, 0.0, 0.0, 0.0, 0.0, 0.0, 0.0, 1.0, 1.0, 1.0, 1.0, 1.0, 1.0, 1.0, 1.0, 0.0, 0.0, 0.0, 0.0, 0.0, 0.0, 0.0, 0.0, 1.0, 1.0, 1.0, 1.0, 1.0, 1.0, 1.0, 1.0, 1.0, 1.0, 1.0, 1.0, 1.0, 1.0, 1.0, 1.0, 0.0, 0.0, 0.0, 0.0, 0.0, 0.0, 0.0, 0.0, 0.0, 0.0, 0.0, 0.0, 0.0, 0.0, 0.0, 0.0, 0.0, 0.0, 0.0, 0.0, 0.0, 0.0, 0.0, 0.0, 1.0, 1.0, 1.0, 1.0, 1.0, 1.0, 1.0, 1.0, 1.0, 1.0, 1.0, 1.0, 1.0, 1.0, 1.0, 1.0, 1.0, 1.0, 1.0, 1.0, 1.0, 1.0, 1.0, 1.0, 0.0, 0.0, 0.0, 0.0, 0.0, 0.0, 0.0, 0.0, 0.0, 0.0, 0.0, 0.0, 0.0, 0.0, 0.0, 0.0, 0.0, 0.0, 0.0, 0.0, 0.0, 0.0, 0.0, 0.0, 1.0, 1.0, 1.0, 1.0, 1.0, 1.0, 1.0, 1.0, 0.0, 1.0, 0.5, 1.0, 0.5, 1.0, 0.0, 1.0, 0.0, 0.0, 0.0, 0.0, 0.0, 0.0, 0.0, 0.0, 0.0, 0.0, 0.0, 0.0, 0.0, 0.0, 0.0, 0.0, 0.0, 0.0, 0.0, 0.0, 0.0, 0.0, 0.0, 0.0, 0.5, 1.0, 1.0, 1.0, 1.0, 1.0, 0.5, 1.0, 0.0, 0.0, 0.0, 0.0, 0.0, 0.0, 0.0, 0.0, 0.0, 0.0, 0.0, 0.0, 0.0, 0.0, 0.0, 0.0, 0.0, 0.0, 0.0, 0.0, 0.0, 0.0, 0.0, 0.0, 0.0, 0.0, 0.0, 0.0, 0.0, 0.0, 0.0, 0.0, 0.0, 0.0, 0.0, 0.0, 0.0, 0.0, 0.0, 0.0, 0.0, 0.0, 0.0, 0.0, 0.0, 0.0, 0.0, 0.0, 0.0, 0.0, 0.0, 0.0, 0.0, 0.0, 0.0, 0.0, 0.0, 0.0, 0.0, 0.0, 0.0, 0.0, 0.0, 0.0, 0.0, 0.0, 0.0, 0.0, 0.0, 0.0, 0.0, 0.0, 0.0, 0.0, 0.0, 0.0, 0.0, 0.0, 0.0, 0.0, 0.0, 0.0, 0.0, 0.0, 0.0, 0.0, 0.0, 0.0, 0.0, 0.0, 0.0, 0.0, 0.0, 0.0, 0.0, 0.0, 0.0, 0.0, 0.0, 0.0, 0.0, 0.0, 0.0, 0.0, 0.0, 0.0, 0.0, 0.0, 0.0, 0.0, 0.0, 0.0, 0.0, 0.0, 0.0, 0.0, 0.0, 0.0, 0.0, 0.0, 0.0, 0.0, 0.0, 0.0, 0.0, 0.0, 0.0, 0.0, 0.0, 0.0, 0.0, 0.0, 0.0, 0.0, 0.0, 0.0, 0.0, 0.0, 0.0, 0.0, 0.0, 0.0, 0.0, 0.0, 0.0, 0.0, 0.0, 0.0, 0.0, 0.0, 0.0, 0.0, 0.0, 0.0, 0.0, 0.0, 0.0, 0.0, 0.0, 0.0, 0.0, 0.0, 0.0, 0.0, 0.0, 0.0, 0.0, 0.0, 0.0, 0.0, 0.0, 0.0, 0.0, 0.0, 0.0, 0.0, 0.0, 0.0, 0.0, 0.0, 0.0, 0.0, 0.0, 0.0, 0.0, 0.0, 0.0, 0.0, 0.0, 0.0, 0.0, 0.0, 0.0, 0.0, 0.0, 0.0, 0.0, 0.0, 0.0, 0.0, 0.0, 0.0, 0.0, 0.0, 0.0, 0.0, 0.0, 0.0, 0.0, 0.0, 0.0, 0.0, 0.0, 0.0, 0.0, 0.0, 0.0, 0.0, 0.0, 0.0, 0.0, 0.0, 0.0, 0.0, 0.0, 0.0, 0.0, 0.0, 0.0, 0.0, 0.0, 0.0, 0.0, 0.0, 0.0, 0.0, 0.0, 0.0, 0.0, 0.0, 0.0, 0.0, 0.0, 0.0, 0.0, 0.0, 0.0, 0.0, 0.0, 0.0, 0.0, 0.0, 0.0, 0.0, 0.0, 0.0, 0.0, 0.0, 0.0, 0.0, 0.0, 0.0, 0.0, 0.0, 0.0, 0.0, 0.0, 0.0, 0.0, 0.0, 0.0, 0.0, 0.0, 0.0, 0.0, 0.0, 0.0, 0.0, 0.0, 0.0, 0.0, 0.0, 0.0, 0.0, 0.0, 0.0, 0.0, 0.0, 0.0, 0.0, 0.0, 0.0, 0.0, 0.0, 0.0, 0.0, 0.0, 0.0, 0.0, 0.0, 0.0, 0.0, 0.0, 0.0, 0.0, 0.0, 0.0, 0.0, 0.0, 0.0, 0.0, 0.0, 0.0, 0.0, 0.0, 0.0, 0.0, 0.0, 0.0, 0.0, 0.0, 0.0, 0.0, 0.0, 0.0, 0.0, 0.0, 0.0, 0.0, 0.0, 0.0, 0.0, 0.0, 0.0, 0.0, 0.0, 0.0, 0.0, 0.0, 0.0, 0.0, 0.0, 0.0, 0.0, 0.0, 0.0, 0.0, 0.0, 0.0, 0.0, 0.0, 0.0, 0.0, 0.0, 0.0, 0.0, 0.0, 0.0, 0.0, 0.0, 0.0, 0.0, 0.0, 0.0, 0.0, 0.0, 0.0, 0.0, 0.0, 0.0, 0.0, 0.0, 0.0, 0.0, 0.0, 0.0, 0.0, 0.0, 0.0, 0.0, 0.0, 0.0, 0.0, 0.0, 0.0, 0.0, 0.0, 0.0, 0.0, 0.0, 0.0, 0.0, 0.0, 0.0, 0.0, 0.0, 0.0, 0.0, 0.0, 0.0, 0.0, 0.0, 0.0, 0.0, 1.0, 0.0, 0.75, 0.0, 0.75, 0.0, 1.0, 0.0, 1.0, 0.0, 0.75, 0.0, 0.75, 0.0, 1.0, 0.0, 0.75, 0.0, 0.5, 0.0, 0.5, 0.0, 0.5, 0.0, 0.5, 0.0, 0.5, 0.0, 0.75, 0.0, 0.3125, 0.0, 0.25, 0.0, 0.25, 0.0, 0.3125, 0.0, 0.3125, 0.0, 0.25, 0.0, 0.25, 0.0, 0.3125, 0.0, 0.25, 0.0, 0.0, 0.0, 0.0, 0.0, 0.25, 0.0, 0.25, 0.0, 0.25, 0.0, 0.25, 0.0, 0.4375, 0.0, 0.375, 0.0, 0.375, 0.0, 0.4375, 0.0, 0.4375, 0.0, 0.375, 0.0, 0.375, 0.0, 0.4375, 0.0, 0.3125, 0.0, 0.25, 0.0, 0.25, 0.0, 0.3125, 0.0, 0.4375, 0.0, 0.375, 0.0, 0.375, 0.0, 0.4375, 0.0, 0.4375, 0.0, 0.375, 0.0, 0.375, 0.0, 0.4375, 0.0, 0.3125, 0.0, 0.25, 0.0, 0.25, 0.0, 0.3125, 0.0, 0.375, 0.0, 0.3125, 0.0, 0.3125, 0.0, 0.375, 0.0, 0.375, 0.0, 0.3125, 0.0, 0.3125, 0.0, 0.375, 0.0, 0.3125, 0.0, 0.25, 0.0, 0.25, 0.0, 0.3125, 0.0, 0.5, 0.0, 0.4375, 0.0, 0.4375, 0.0, 0.5, 0.0, 0.5, 0.0, 0.4375, 0.0, 0.4375, 0.0, 0.5, 0.0, 0.4375, 0.0, 0.375, 0.0, 0.375, 0.0, 0.4375, 0.0, 0.5, 0.0, 0.4375, 0.0, 0.4375, 0.0, 0.5, 0.0, 0.5, 0.0, 0.4375, 0.0, 0.4375, 0.0, 0.5, 0.0, 0.4375, 0.0, 0.375, 0.0, 0.375, 0.0, 0.4375, 0.0, 0.375, 0.0, 0.3125, 0.0, 0.3125, 0.0, 0.375, 0.0, 0.375, 0.0, 0.3125, 0.0, 0.3125, 0.0, 0.375, 0.0, 0.3125, 0.0, 0.25, 0.0, 0.25, 0.0, 0.3125, 0.0, 0.5, 0.0, 0.4375, 0.0, 0.4375, 0.0, 0.5, 0.0, 0.5, 0.0, 0.4375, 0.0, 0.4375, 0.0, 0.5, 0.0, 0.4375, 0.0, 0.375, 0.0, 0.375, 0.0, 0.4375, 0.0, 0.5, 0.0, 0.4375, 0.0, 0.4375, 0.0, 0.5, 0.0, 0.5, 0.0, 0.4375, 0.0, 0.4375, 0.0, 0.5, 0.0, 0.4375, 0.0, 0.375, 0.0, 0.375, 0.0, 0.4375, 0.0, 0.375, 0.0, 0.3125, 0.0, 0.3125, 0.0, 0.375, 0.0, 0.375, 0.0, 0.3125, 0.0, 0.3125, 0.0, 0.375, 0.0, 0.3125, 0.0, 0.25, 0.0, 0.25, 0.0, 0.3125, 0.0, 0.375, 0.0, 0.3125, 0.0, 0.3125, 0.0, 0.375, 0.0, 0.375, 0.0, 0.3125, 0.0, 0.3125, 0.0, 0.375, 0.0, 0.3125, 0.0, 0.25, 0.0, 0.25, 0.0, 0.3125, 0.0])
me_plane.use_remesh_fix_poles = True
me_plane.use_remesh_preserve_attributes = False
me_plane.use_mirror_vertex_groups = False
me_plane.update()

# ---- objects
ob_light = bpy.data.objects.new('Light', light_light)
ob_camera = bpy.data.objects.new('Camera', cam_camera)
ob_plane = bpy.data.objects.new('Plane', me_plane)

# ---- transforms, parenting, visibility, modifiers, constraints
ob_light.location = (4.076, 1.005, 5.904)
ob_light.rotation_euler = (0.6503, 0.05522, 1.866)
ob_light.lock_rotations_4d = False
ob_light.empty_display_type = 'ARROWS'
ob_light.color = (0.0, 0.0, 0.0, 0.0)
ob_light.lineart.crease_threshold = 0.0
ob_camera.location = (7.359, -6.926, 4.958)
ob_camera.rotation_euler = (1.109, 0.0, 0.8149)
ob_camera.lock_rotations_4d = False
ob_camera.empty_display_type = 'ARROWS'
ob_camera.color = (0.0, 0.0, 0.0, 0.0)
ob_camera.display_type = 'WIRE'
ob_camera.lineart.crease_threshold = 0.0
ob_plane.location = (0.0, 0.0, 0.0)
ob_plane.rotation_euler = (0.0, 1.571, 0.0)
ob_plane.lineart.crease_threshold = 0.0
_m = ob_plane.modifiers.new('Mirror', 'MIRROR')
_m.use_axis = (False, False, True)

# ---- collection membership
col_collection.objects.link(ob_light)
col_collection.objects.link(ob_camera)
col_collection.objects.link(ob_plane)

# ---- scene / render settings (as saved in the file)
scene.camera = ob_camera
scene.frame_start = 1; scene.frame_end = 250; scene.frame_set(1)
scene.render.engine = 'BLENDER_EEVEE_NEXT'
scene.cycles.use_denoising = False
scene.cycles.samples = 128
scene.cycles.sampling_pattern = 'TABULATED_SOBOL'
scene.cycles.use_adaptive_sampling = False
scene.cycles.use_light_tree = False
scene.view_settings.view_transform = 'Filmic'
bpy.context.view_layer.update()
